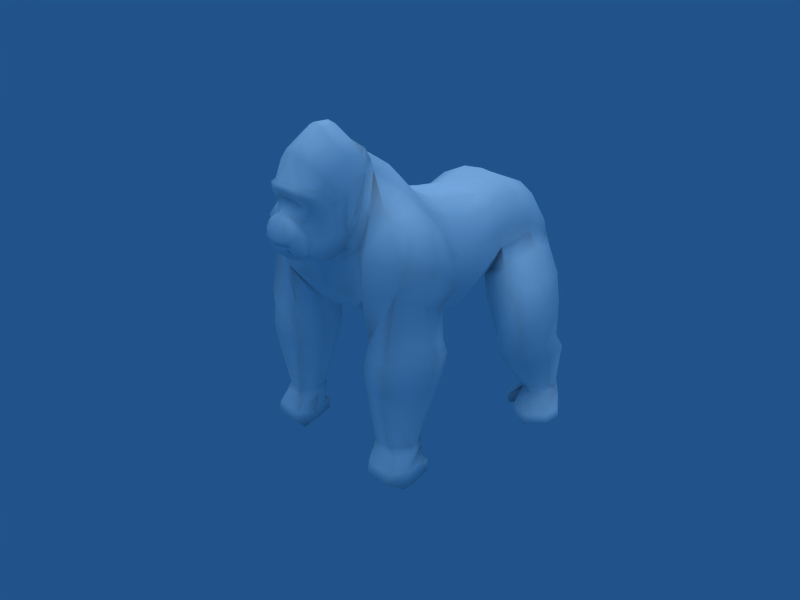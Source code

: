 # Source: gorilla_steady_R.blend  (saved by Blender 2.44.0; exported with 4.5.12 LTS)
import bpy
from mathutils import Matrix  # noqa: F401  (used for matrix-valued properties, if any)

bpy.ops.wm.read_factory_settings(use_empty=True)
scene = bpy.context.scene
scene.name = 'Scene'

# ---- collections
col_collection_1 = bpy.data.collections.new('Collection 1'); scene.collection.children.link(col_collection_1)

# ---- materials (node trees are filled in below, after node groups)
mat_gorillaskin = bpy.data.materials.new('GorillaSkin')
mat_gorillaskin.alpha_threshold = 0.0
mat_gorillaskin.preview_render_type = 'FLAT'
mat_gorillaskin.diffuse_color = (1.0, 1.0, 1.0, 1.0)
mat_gorillaskin.roughness = 0.5
mat_gorillaskin.specular_intensity = 0.0
mat_gorillaskin.line_color = (0.0, 0.0, 0.0, 1.0)

# ---- material node trees

# ---- world
world_world = bpy.data.worlds.new('World'); scene.world = world_world
world_world.color = (0.129, 0.3259, 0.5407)
world_world.use_sun_shadow = False
world_world.sun_shadow_jitter_overblur = 0.0
world_world.cycles.sampling_method = 'MANUAL'
world_world.cycles.sample_map_resolution = 256

# ---- cameras
cam_camera = bpy.data.cameras.new('Camera')
cam_camera.passepartout_alpha = 0.2
cam_camera.clip_end = 100.0
cam_camera.lens = 35.0
cam_camera.ortho_scale = 7.314
cam_camera.show_passepartout = False
cam_camera.show_safe_areas = True
cam_camera.dof.focus_distance = 0.0
cam_camera.dof.aperture_fstop = 128.0

# ---- lights
light_lamp = bpy.data.lights.new('Lamp', 'SUN')
light_lamp.transmission_factor = 0.0
light_lamp.angle = 1.571
light_lamp.energy = 1.0
light_lamp.shadow_buffer_clip_start = 0.5
light_lamp.shadow_soft_size = 1.0
light_lamp.shadow_cascade_max_distance = 1000.0
light_lamp.cycles.use_multiple_importance_sampling = False

# ---- meshes
me_gorilla = bpy.data.meshes.new('Gorilla')
me_gorilla.from_pydata([(0.781, 2.187, -0.5457), (-0.781, 2.187, -0.5457), (0.6555, -1.209, -0.5457), (-0.6555, -1.209, -0.5457), (0.0, -1.209, -0.6276), (0.0, 2.187, -0.6276), (0.6534, 1.838, 1.764), (-0.6534, 1.838, 1.764), (0.6555, -0.6043, 2.446), (-0.6555, -0.6043, 2.446), (0.0, -0.6043, 2.536), (0.0, 1.838, 1.815), (1.155, 1.783, 1.509), (-1.155, 1.783, 1.509), (1.352, -0.4753, 2.01), (-1.352, -0.4753, 2.01), (1.352, -0.9536, -0.2716), (-1.352, -0.9536, -0.2716), (1.155, 1.992, -0.2716), (-1.155, 1.992, -0.2716), (0.7007, -0.5121, -1.008), (-0.7007, -0.5121, -1.008), (0.0, -0.5121, -1.116), (0.7007, 0.2328, 2.006), (-0.7007, 0.2328, 2.006), (0.0, 0.2328, 2.071), (1.297, 0.2507, 1.61), (-1.297, 0.2507, 1.61), (1.297, -0.3488, -0.6421), (-1.297, -0.3488, -0.6421), (1.153, 4.155, -0.156), (-1.153, 4.155, -0.156), (1.174, 3.59, 1.456), (-1.174, 3.59, 1.456), (0.0, 3.741, 1.556), (0.6025, 3.787, 1.628), (-0.6025, 3.787, 1.628), (0.0, 3.885, -0.286), (0.6025, 4.063, -0.4826), (-0.6025, 4.063, -0.4826), (1.352, -1.413, -0.2303), (-1.352, -1.413, -0.2303), (1.352, -0.8294, 2.31), (-1.352, -0.8294, 2.31), (0.0, -0.8784, 2.963), (0.6555, -0.8784, 2.85), (-0.6555, -0.8784, 2.85), (0.0, -1.74, -0.5731), (0.6555, -1.74, -0.4942), (-0.6555, -1.74, -0.4942), (0.7007, -2.451, -0.1382), (-0.7007, -2.451, -0.1382), (0.0, -2.451, -0.1847), (0.7007, -1.264, 3.214), (-0.7007, -1.264, 3.214), (0.0, -1.264, 3.352), (1.297, -1.363, 2.75), (-1.297, -1.363, 2.75), (1.297, -2.189, 0.01331), (-1.297, -2.189, 0.01331), (2.026, -0.5313, 1.118), (-2.026, -0.5313, 1.118), (1.514, 1.841, 0.9346), (-1.514, 1.841, 0.9346), (1.874, -0.02576, 0.8336), (-1.874, -0.02576, 0.8336), (1.369, 3.963, 0.6632), (-1.369, 3.963, 0.6632), (0.5009, 4.325, 0.7438), (-0.5009, 4.325, 0.7438), (0.0, 4.191, 0.7525), (2.026, -0.7606, 1.712), (-2.026, -0.7606, 1.712), (1.874, -1.426, 2.45), (-1.874, -1.426, 2.45), (0.763, 0.7677, -1.217), (-0.763, 0.7677, -1.217), (0.0, 0.7677, -1.338), (0.667, 1.035, 1.863), (-0.667, 1.035, 1.863), (0.0, 1.035, 1.919), (1.222, 0.9933, 1.426), (-1.222, 0.9933, 1.426), (1.222, 0.7612, -0.8096), (-1.222, 0.7612, -0.8096), (1.665, 0.9075, 0.7212), (-1.665, 0.9075, 0.7212), (0.7007, 3.127, -0.5916), (-0.7007, 3.127, -0.5916), (1.297, 2.698, 1.72), (-1.297, 2.698, 1.72), (0.6303, 2.813, 2.026), (-0.6303, 2.813, 2.026), (0.0, 2.813, 2.092), (0.0, 3.127, -0.6761), (1.802, 2.701, 1.024), (-1.802, 2.701, 1.024), (2.048, -0.7192, 0.2742), (-2.048, -0.7192, 0.2742), (1.526, 1.963, 0.4386), (-1.526, 1.963, 0.4386), (1.893, -0.2338, -0.006565), (-1.893, -0.2338, -0.006565), (1.428, 4.01, 0.3368), (-1.428, 4.01, 0.3368), (0.5465, 4.29, 0.142), (-0.5465, 4.29, 0.142), (0.0, 4.142, 0.2284), (2.206, -0.8845, 0.4769), (-2.206, -0.8845, 0.4769), (1.68, 0.8111, -0.1349), (-1.68, 0.8111, -0.1349), (1.821, 2.777, 0.7208), (-1.821, 2.777, 0.7208), (1.751, -2.282, 2.384), (-1.751, -2.282, 2.384), (1.535, -2.83, 1.585), (-1.535, -2.83, 1.585), (1.378, -2.778, 0.4734), (-1.378, -2.778, 0.4734), (1.376, -1.844, 2.77), (-1.376, -1.844, 2.77), (0.7725, -2.74, 0.3646), (-0.7725, -2.74, 0.3646), (0.8726, -1.879, 3.229), (-0.8726, -1.879, 3.229), (0.0, -1.657, 3.564), (0.0, -2.756, 0.3391), (0.9328, -2.449, 1.452), (-0.9328, -2.449, 1.452), (1.148, -2.27, 2.37), (-1.148, -2.27, 2.37), (0.0, -2.811, 0.819), (2.382, -0.9718, 1.389), (-2.382, -0.9718, 1.389), (2.357, -1.473, 2.084), (-2.357, -1.473, 2.084), (2.257, -2.139, 2.115), (-2.257, -2.139, 2.115), (2.792, -1.752, 1.322), (-2.792, -1.752, 1.322), (2.654, -0.9702, 0.7345), (-2.654, -0.9702, 0.7345), (2.493, -2.511, 1.492), (-2.493, -2.511, 1.492), (2.554, -1.915, 0.416), (-2.554, -1.915, 0.416), (2.358, -1.158, 0.09296), (-2.358, -1.158, 0.09296), (2.233, -2.535, 0.772), (-2.233, -2.535, 0.772), (1.288, -1.267, -0.8059), (-1.288, -1.267, -0.8059), (1.145, -2.111, -0.663), (-1.145, -2.111, -0.663), (1.428, -2.641, -0.6186), (-1.428, -2.641, -0.6186), (2.734, -1.856, -0.5245), (-2.734, -1.856, -0.5245), (2.396, -1.136, -0.7498), (-2.396, -1.136, -0.7498), (2.223, -2.779, -0.4883), (-2.223, -2.779, -0.4883), (1.446, -1.137, -1.561), (-1.446, -1.137, -1.561), (1.107, -2.026, -1.407), (-1.107, -2.026, -1.407), (1.314, -2.737, -1.406), (-1.314, -2.737, -1.406), (2.825, -1.913, -1.256), (-2.825, -1.913, -1.256), (2.41, -1.085, -1.503), (-2.41, -1.085, -1.503), (2.115, -2.892, -1.278), (-2.115, -2.892, -1.278), (1.315, -2.202, -3.361), (-1.315, -2.202, -3.361), (1.619, -1.686, -3.427), (-1.619, -1.686, -3.427), (1.525, -2.619, -3.36), (-1.525, -2.619, -3.36), (2.166, -1.684, -3.413), (-2.166, -1.684, -3.413), (2.405, -2.187, -3.366), (-2.405, -2.187, -3.366), (1.993, -2.618, -3.354), (-1.993, -2.618, -3.354), (1.416, -1.166, -1.196), (-1.416, -1.166, -1.196), (1.15, -2.099, -1.035), (-1.15, -2.099, -1.035), (1.406, -2.752, -1.033), (-1.406, -2.752, -1.033), (2.836, -1.797, -0.9326), (-2.836, -1.797, -0.9326), (2.435, -1.038, -1.16), (-2.435, -1.038, -1.16), (2.163, -2.805, -0.9139), (-2.163, -2.805, -0.9139), (1.476, -1.233, -2.0), (-1.476, -1.233, -2.0), (1.08, -2.066, -1.857), (-1.08, -2.066, -1.857), (1.349, -2.733, -1.855), (-1.349, -2.733, -1.855), (2.749, -1.964, -1.717), (-2.749, -1.964, -1.717), (2.366, -1.204, -1.945), (-2.366, -1.204, -1.945), (2.1, -2.878, -1.736), (-2.1, -2.878, -1.736), (1.846, 1.748, -0.01612), (-1.846, 1.748, -0.01612), (2.165, 2.552, 0.3891), (-2.165, 2.552, 0.3891), (1.866, 3.586, 0.1709), (-1.866, 3.586, 0.1709), (1.152, 3.905, -0.7192), (-1.152, 3.905, -0.7192), (0.989, 2.911, -1.166), (-0.989, 2.911, -1.166), (1.069, 1.972, -1.12), (-1.069, 1.972, -1.12), (1.456, 4.028, -0.4346), (-1.456, 4.028, -0.4346), (1.379, 1.777, -0.4302), (-1.379, 1.777, -0.4302), (2.432, 1.424, -0.6415), (-2.432, 1.424, -0.6415), (2.698, 2.238, -0.2725), (-2.698, 2.238, -0.2725), (2.451, 3.254, -0.3976), (-2.451, 3.254, -0.3976), (1.738, 3.465, -1.174), (-1.738, 3.465, -1.174), (1.574, 2.587, -1.792), (-1.574, 2.587, -1.792), (1.655, 1.648, -1.746), (-1.655, 1.648, -1.746), (2.048, 3.612, -0.7772), (-2.048, 3.612, -0.7772), (1.965, 1.453, -1.056), (-1.965, 1.453, -1.056), (2.734, 1.343, -1.261), (-2.734, 1.343, -1.261), (3.024, 2.061, -1.072), (-3.024, 2.061, -1.072), (2.808, 2.924, -1.065), (-2.808, 2.924, -1.065), (1.878, 3.052, -1.673), (-1.878, 3.052, -1.673), (1.814, 2.371, -1.98), (-1.814, 2.371, -1.98), (1.898, 1.551, -1.955), (-1.898, 1.551, -1.955), (2.369, 3.18, -1.317), (-2.369, 3.18, -1.317), (2.242, 1.282, -1.56), (-2.242, 1.282, -1.56), (2.728, 1.398, -2.166), (-2.728, 1.398, -2.166), (3.036, 2.073, -2.072), (-3.036, 2.073, -2.072), (2.853, 2.873, -2.013), (-2.853, 2.873, -2.013), (1.841, 3.006, -2.302), (-1.841, 3.006, -2.302), (1.684, 2.36, -2.361), (-1.684, 2.36, -2.361), (1.85, 1.597, -2.363), (-1.85, 1.597, -2.363), (2.375, 3.148, -2.112), (-2.375, 3.148, -2.112), (2.197, 1.309, -2.31), (-2.197, 1.309, -2.31), (2.728, 1.718, -2.648), (-2.728, 1.718, -2.648), (3.036, 2.394, -2.554), (-3.036, 2.394, -2.554), (2.853, 3.194, -2.494), (-2.853, 3.194, -2.494), (1.841, 3.327, -2.784), (-1.841, 3.327, -2.784), (1.684, 2.681, -2.843), (-1.684, 2.681, -2.843), (1.85, 1.917, -2.844), (-1.85, 1.917, -2.844), (2.375, 3.468, -2.594), (-2.375, 3.468, -2.594), (2.197, 1.63, -2.791), (-2.197, 1.63, -2.791), (2.774, 2.882, -3.722), (-2.774, 2.882, -3.722), (2.58, 2.521, -3.695), (-2.58, 2.521, -3.695), (2.659, 3.342, -3.706), (-2.659, 3.342, -3.706), (2.022, 3.404, -3.672), (-2.022, 3.404, -3.672), (1.897, 2.998, -3.709), (-1.897, 2.998, -3.709), (2.027, 2.517, -3.71), (-2.027, 2.517, -3.71), (2.358, 3.494, -3.704), (-2.358, 3.494, -3.704), (2.246, 2.379, -3.698), (-2.246, 2.379, -3.698), (0.0, -3.163, 3.942), (0.0, -2.878, 1.271), (0.0, -4.009, 1.685), (0.0, -4.112, 1.926), (0.5994, -3.163, 3.688), (-0.5994, -3.163, 3.688), (0.7579, -2.878, 1.461), (-0.7579, -2.878, 1.461), (0.3182, -3.953, 1.711), (-0.3182, -3.953, 1.711), (0.3182, -4.055, 1.952), (-0.3182, -4.055, 1.952), (0.0, -3.929, 1.561), (0.0, -4.026, 2.136), (0.0, -4.026, 1.823), (1.022, -2.758, 2.916), (-1.022, -2.758, 2.916), (0.2996, -3.829, 1.561), (-0.2996, -3.829, 1.561), (0.3899, -3.97, 1.837), (-0.3899, -3.97, 1.837), (0.3743, -3.997, 2.136), (-0.3743, -3.997, 2.136), (0.2901, -2.913, 1.307), (-0.2901, -2.913, 1.307), (0.1943, -3.184, 3.853), (-0.1943, -3.184, 3.853), (0.0941, -3.991, 1.702), (-0.0941, -3.991, 1.702), (0.0941, -4.089, 1.932), (-0.0941, -4.089, 1.932), (0.4492, -3.896, 1.823), (-0.4492, -3.896, 1.823), (0.1133, -3.92, 1.526), (-0.1133, -3.92, 1.526), (0.0941, -4.007, 1.833), (-0.0941, -4.007, 1.833), (0.1042, -4.023, 2.146), (-0.1042, -4.023, 2.146), (0.0, -3.727, 1.361), (0.0, -3.962, 2.328), (0.4588, -3.727, 1.502), (-0.4588, -3.727, 1.502), (0.2843, -3.962, 2.328), (-0.2843, -3.962, 2.328), (0.5336, -3.743, 1.801), (-0.5336, -3.743, 1.801), (0.1393, -3.722, 1.393), (-0.1393, -3.722, 1.393), (0.105, -3.96, 2.329), (-0.105, -3.96, 2.329), (0.0, -3.358, 1.235), (0.0, -3.623, 2.794), (0.5602, -3.358, 1.425), (-0.5602, -3.358, 1.425), (0.4762, -3.592, 2.706), (-0.4762, -3.592, 2.706), (0.6122, -3.297, 2.371), (-0.6122, -3.297, 2.371), (0.2388, -3.37, 1.27), (-0.2388, -3.37, 1.27), (0.1529, -3.602, 2.781), (-0.1529, -3.602, 2.781), (0.0, -3.539, 1.279), (0.0, -3.793, 2.561), (0.415, -3.517, 1.455), (-0.415, -3.517, 1.455), (0.2081, -3.742, 2.457), (-0.2081, -3.742, 2.457), (0.4898, -3.481, 2.021), (-0.4898, -3.481, 2.021), (0.1655, -3.543, 1.312), (-0.1655, -3.543, 1.312), (0.04202, -3.785, 2.537), (-0.04202, -3.785, 2.537), (0.0, -3.272, 1.211), (0.0, -3.768, 2.969), (0.6117, -3.272, 1.402), (-0.6117, -3.272, 1.402), (0.4787, -3.704, 2.933), (-0.4787, -3.704, 2.933), (0.707, -3.194, 2.474), (-0.707, -3.194, 2.474), (0.2558, -3.289, 1.25), (-0.2558, -3.289, 1.25), (0.1575, -3.754, 2.962), (-0.1575, -3.754, 2.962), (0.0, -3.158, 1.171), (0.0, -3.72, 3.097), (0.6853, -3.158, 1.362), (-0.6853, -3.158, 1.362), (0.5523, -3.656, 3.061), (-0.5523, -3.656, 3.061), (0.7806, -3.083, 2.579), (-0.7806, -3.083, 2.579), (0.2871, -3.18, 1.212), (-0.2871, -3.18, 1.212), (0.1878, -3.716, 3.091), (-0.1878, -3.716, 3.091), (0.0, -3.052, 1.182), (0.0, -3.614, 3.167), (0.6965, -3.052, 1.373), (-0.6965, -3.052, 1.373), (0.5221, -3.549, 3.131), (-0.5221, -3.549, 3.131), (0.8103, -2.989, 2.692), (-0.8103, -2.989, 2.692), (0.306, -3.079, 1.222), (-0.306, -3.079, 1.222), (0.1942, -3.614, 3.157), (-0.1942, -3.614, 3.157), (0.0, -2.965, 1.226), (0.0, -3.448, 3.741), (0.7103, -2.965, 1.417), (-0.7103, -2.965, 1.417), (0.5667, -3.341, 3.519), (-0.5667, -3.341, 3.519), (0.9143, -2.873, 2.804), (-0.9143, -2.873, 2.804), (0.298, -2.996, 1.265), (-0.298, -2.996, 1.265), (0.196, -3.457, 3.68), (-0.196, -3.457, 3.68), (0.0, -3.636, 1.352), (0.0, -3.877, 2.444), (0.459, -3.629, 1.5), (-0.459, -3.629, 1.5), (0.2773, -3.827, 2.401), (-0.2773, -3.827, 2.401), (0.5139, -3.612, 1.911), (-0.5139, -3.612, 1.911), (0.1077, -3.636, 1.385), (-0.1077, -3.636, 1.385), (0.07353, -3.865, 2.426), (-0.07353, -3.865, 2.426), (0.0, -4.083, 1.853), (0.8115, -2.96, 3.414), (-0.8115, -2.96, 3.414), (0.3182, -4.027, 1.879), (-0.3182, -4.027, 1.879), (0.4492, -3.946, 1.98), (-0.4492, -3.946, 1.98), (0.0941, -4.062, 1.862), (-0.0941, -4.062, 1.862), (0.5336, -3.852, 2.064), (-0.5336, -3.852, 2.064), (0.6332, -3.465, 2.545), (-0.6332, -3.465, 2.545), (0.4074, -3.637, 2.291), (-0.4074, -3.637, 2.291), (0.6909, -3.539, 2.743), (-0.6909, -3.539, 2.743), (0.7645, -3.38, 2.874), (-0.7645, -3.38, 2.874), (0.7942, -3.287, 3.03), (-0.7942, -3.287, 3.03), (0.7935, -3.161, 3.235), (-0.7935, -3.161, 3.235), (0.4892, -3.744, 2.178), (-0.4892, -3.744, 2.178), (0.0, -4.039, 1.754), (1.022, -2.818, 2.094), (-1.022, -2.818, 2.094), (0.3182, -3.983, 1.78), (-0.3182, -3.983, 1.78), (0.4492, -3.862, 1.692), (-0.4492, -3.862, 1.692), (0.0941, -4.02, 1.768), (-0.0941, -4.02, 1.768), (0.5336, -3.735, 1.581), (-0.5336, -3.735, 1.581), (0.6122, -3.324, 1.77), (-0.6122, -3.324, 1.77), (0.4898, -3.506, 1.618), (-0.4898, -3.506, 1.618), (0.6637, -3.233, 1.843), (-0.6637, -3.233, 1.843), (0.7373, -3.12, 1.875), (-0.7373, -3.12, 1.875), (0.8103, -3.021, 1.937), (-0.8103, -3.021, 1.937), (0.9143, -2.919, 2.015), (-0.9143, -2.919, 2.015), (0.5337, -3.624, 1.632), (-0.5337, -3.624, 1.632), (0.0, -2.766, 1.314), (0.3153, -2.715, 1.479), (-0.3153, -2.715, 1.479), (0.7418, -2.723, 1.616), (-0.7418, -2.723, 1.616), (0.5994, -2.741, 3.955), (-0.5994, -2.741, 3.955), (0.1943, -2.771, 4.238), (-0.1943, -2.771, 4.238), (0.0, -2.801, 4.33), (1.006, -2.5, 3.149), (-1.006, -2.5, 3.149), (0.8115, -2.642, 3.647), (-0.8115, -2.642, 3.647), (1.006, -2.629, 2.309), (-1.006, -2.629, 2.309), (0.8902, -2.116, 3.292), (-0.8902, -2.116, 3.292), (1.077, -2.449, 2.408), (-1.077, -2.449, 2.408), (0.8373, -2.586, 1.534), (-0.8373, -2.586, 1.534), (0.0, -2.803, 1.117), (0.3905, 2.187, -0.5866), (-0.3905, 2.187, -0.5866), (0.3278, -1.209, -0.5866), (-0.3278, -1.209, -0.5866), (0.3267, 1.838, 1.789), (-0.3267, 1.838, 1.789), (0.3278, -0.6043, 2.491), (-0.3278, -0.6043, 2.491), (0.3503, -0.5121, -1.062), (-0.3503, -0.5121, -1.062), (0.3503, 0.2328, 2.038), (-0.3503, 0.2328, 2.038), (0.3012, 3.764, 1.592), (-0.3012, 3.764, 1.592), (0.3012, 3.98, -0.4253), (-0.3012, 3.98, -0.4253), (0.3278, -0.8784, 2.907), (-0.3278, -0.8784, 2.907), (0.3278, -1.74, -0.5336), (-0.3278, -1.74, -0.5336), (0.3503, -2.451, -0.1614), (-0.3503, -2.451, -0.1614), (0.3503, -1.264, 3.283), (-0.3503, -1.264, 3.283), (0.2504, 4.32, 0.7547), (-0.2504, 4.32, 0.7547), (0.3815, 0.7677, -1.277), (-0.3815, 0.7677, -1.277), (0.3335, 1.035, 1.891), (-0.3335, 1.035, 1.891), (0.3151, 2.813, 2.059), (-0.3151, 2.813, 2.059), (0.3503, 3.127, -0.6339), (-0.3503, 3.127, -0.6339), (0.2732, 4.283, 0.1586), (-0.2732, 4.283, 0.1586), (0.3872, -1.695, 3.499), (-0.3872, -1.695, 3.499), (0.3863, -2.748, 0.3519), (-0.3863, -2.748, 0.3519), (0.4664, -2.688, 1.135), (-0.4664, -2.688, 1.135), (0.4187, -2.695, 1.325), (-0.4187, -2.695, 1.325), (0.8184, -2.166, 3.651), (-0.8184, -2.166, 3.651), (0.5849, -2.265, 3.961), (-0.5849, -2.265, 3.961), (0.2076, -2.364, 4.251), (-0.2076, -2.364, 4.251), (0.0, -2.404, 4.317), (0.8096, -1.893, 3.476), (-0.8096, -1.893, 3.476), (0.6586, -1.92, 3.707), (-0.6586, -1.92, 3.707), (0.2246, -1.931, 3.815), (-0.2246, -1.931, 3.815), (0.0, -1.996, 3.91), (0.7319, 0.1278, -1.227), (-0.7319, 0.1278, -1.227), (0.0, 0.1278, -1.342), (0.6838, 0.6341, 1.935), (-0.6838, 0.6341, 1.935), (0.0, 0.6341, 1.995), (1.259, 0.622, 1.518), (-1.259, 0.622, 1.518), (1.259, 0.2062, -0.8175), (-1.259, 0.2062, -0.8175), (1.77, 0.4409, 0.7774), (-1.77, 0.4409, 0.7774), (1.787, 0.2886, -0.07076), (-1.787, 0.2886, -0.07076), (0.3659, 0.1278, -1.284), (-0.3659, 0.1278, -1.284), (0.3419, 0.6341, 1.965), (-0.3419, 0.6341, 1.965), (1.516, -1.762, -3.582), (-1.516, -1.762, -3.582), (1.424, -2.258, -4.436), (-1.424, -2.258, -4.436), (1.516, -2.918, -4.242), (-1.516, -2.918, -4.242), (1.516, -2.681, -3.582), (-1.516, -2.681, -3.582), (2.272, -1.762, -3.582), (-2.272, -1.762, -3.582), (2.493, -2.258, -4.436), (-2.493, -2.258, -4.436), (2.272, -2.918, -4.242), (-2.272, -2.918, -4.242), (2.191, -2.588, -3.582), (-2.191, -2.588, -3.582), (1.299, -2.761, -4.414), (-1.299, -2.761, -4.414), (1.424, -1.935, -3.912), (-1.424, -1.935, -3.912), (1.312, -2.221, -3.582), (-1.312, -2.221, -3.582), (1.516, -2.853, -3.977), (-1.516, -2.853, -3.977), (2.493, -1.935, -3.912), (-2.493, -1.935, -3.912), (2.518, -2.591, -4.414), (-2.518, -2.591, -4.414), (2.272, -2.853, -3.977), (-2.272, -2.853, -3.977), (2.422, -2.221, -3.582), (-2.422, -2.221, -3.582), (1.148, -2.437, -3.955), (-1.148, -2.437, -3.955), (2.518, -2.437, -3.955), (-2.518, -2.437, -3.955), (1.585, -1.637, -4.072), (-1.585, -1.637, -4.072), (2.384, -1.637, -4.072), (-2.384, -1.637, -4.072), (2.384, -1.645, -4.415), (-2.384, -1.645, -4.415), (1.585, -1.645, -4.415), (-1.585, -1.645, -4.415), (2.074, 3.363, -3.866), (-2.074, 3.363, -3.866), (2.018, 3.43, -4.435), (-2.018, 3.43, -4.435), (2.074, 2.579, -4.435), (-2.074, 2.579, -4.435), (2.074, 2.579, -3.866), (-2.074, 2.579, -3.866), (2.672, 3.363, -3.866), (-2.672, 3.363, -3.866), (2.672, 3.363, -4.435), (-2.672, 3.363, -4.435), (2.672, 2.579, -4.37), (-2.672, 2.579, -4.37), (2.672, 2.579, -3.866), (-2.672, 2.579, -3.866), (1.924, 2.962, -4.435), (-1.924, 2.962, -4.435), (1.982, 3.496, -4.14), (-1.982, 3.496, -4.14), (1.924, 2.962, -3.866), (-1.924, 2.962, -3.866), (2.043, 2.571, -4.14), (-2.043, 2.571, -4.14), (2.693, 3.424, -4.14), (-2.693, 3.424, -4.14), (2.908, 3.078, -4.443), (-2.908, 3.078, -4.443), (2.908, 3.078, -3.874), (-2.908, 3.078, -3.874), (2.383, 3.561, -4.435), (-2.383, 3.561, -4.435), (2.439, 3.495, -3.866), (-2.439, 3.495, -3.866), (2.439, 2.428, -4.37), (-2.439, 2.428, -4.37), (2.439, 2.428, -3.866), (-2.439, 2.428, -3.866), (1.879, 2.987, -4.14), (-1.879, 2.987, -4.14), (2.949, 3.114, -4.149), (-2.949, 3.114, -4.149), (2.379, 3.639, -4.14), (-2.379, 3.639, -4.14), (2.439, 2.962, -4.37), (-2.439, 2.962, -4.37), (3.286, 2.564, -4.432), (-3.286, 2.564, -4.432), (3.36, 2.555, -4.278), (-3.36, 2.555, -4.278), (3.286, 2.564, -4.09), (-3.286, 2.564, -4.09), (3.264, 2.131, -4.09), (-3.264, 2.131, -4.09), (2.833, 1.73, -4.09), (-2.833, 1.73, -4.09), (2.284, 1.896, -4.09), (-2.284, 1.896, -4.09), (3.264, 2.131, -4.432), (-3.264, 2.131, -4.432), (2.833, 1.73, -4.432), (-2.833, 1.73, -4.432), (2.284, 1.896, -4.432), (-2.284, 1.896, -4.432), (2.271, 1.829, -4.278), (-2.271, 1.829, -4.278), (2.868, 1.649, -4.278), (-2.868, 1.649, -4.278), (3.336, 2.085, -4.278), (-3.336, 2.085, -4.278), (1.699, 2.428, -4.432), (-1.699, 2.428, -4.432), (1.635, 2.407, -4.293), (-1.635, 2.407, -4.293), (1.699, 2.428, -4.115), (-1.699, 2.428, -4.115), (1.795, 2.251, -4.293), (-1.795, 2.251, -4.293), (1.846, 2.284, -4.115), (-1.846, 2.284, -4.115), (1.846, 2.284, -4.432), (-1.846, 2.284, -4.432)], [], [(23, 8, 14, 26), (15, 9, 24, 27), (2, 20, 28, 16), (29, 21, 3, 17), (2, 16, 40, 48), (41, 17, 3, 49), (14, 8, 45, 42), (46, 9, 15, 43), (42, 45, 53, 56), (54, 46, 43, 57), (48, 40, 58, 50), (59, 41, 49, 51), (14, 60, 64, 26), (65, 61, 15, 27), (68, 35, 32, 66), (33, 36, 69, 67), (60, 14, 42, 71), (43, 15, 61, 72), (71, 42, 56, 73), (57, 43, 72, 74), (6, 78, 81, 12), (82, 79, 7, 13), (75, 0, 18, 83), (19, 1, 76, 84), (85, 62, 12, 81), (13, 63, 86, 82), (12, 89, 91, 6), (92, 90, 13, 7), (89, 32, 35, 91), (36, 33, 90, 92), (62, 95, 89, 12), (90, 96, 63, 13), (95, 66, 32, 89), (33, 67, 96, 90), (60, 97, 101, 64), (102, 98, 61, 65), (97, 16, 28, 101), (29, 17, 98, 102), (38, 105, 103, 30), (104, 106, 39, 31), (105, 68, 66, 103), (67, 69, 106, 104), (16, 97, 108, 40), (109, 98, 17, 41), (97, 60, 71, 108), (72, 61, 98, 109), (18, 99, 110, 83), (111, 100, 19, 84), (99, 62, 85, 110), (86, 63, 100, 111), (112, 95, 62, 99), (63, 96, 113, 100), (103, 66, 95, 112), (96, 67, 104, 113), (73, 56, 120, 114), (121, 57, 74, 115), (50, 58, 118, 122), (119, 59, 51, 123), (56, 53, 124, 120), (125, 54, 57, 121), (128, 122, 118, 116), (119, 123, 129, 117), (130, 128, 116, 114), (117, 129, 131, 115), (124, 130, 114, 120), (115, 131, 125, 121), (71, 73, 135, 133), (136, 74, 72, 134), (73, 114, 137, 135), (138, 115, 74, 136), (133, 135, 139, 141), (140, 136, 134, 142), (135, 137, 143, 139), (144, 138, 136, 140), (114, 116, 143, 137), (144, 117, 115, 138), (71, 133, 141, 108), (142, 134, 72, 109), (141, 139, 145, 147), (146, 140, 142, 148), (139, 143, 149, 145), (150, 144, 140, 146), (116, 118, 149, 143), (150, 119, 117, 144), (40, 108, 141, 147), (142, 109, 41, 148), (58, 40, 151, 153), (152, 41, 59, 154), (118, 58, 153, 155), (154, 59, 119, 156), (147, 145, 157, 159), (158, 146, 148, 160), (145, 149, 161, 157), (162, 150, 146, 158), (149, 118, 155, 161), (156, 119, 150, 162), (40, 147, 159, 151), (160, 148, 41, 152), (151, 187, 189, 153), (190, 188, 152, 154), (153, 189, 191, 155), (192, 190, 154, 156), (157, 193, 195, 159), (196, 194, 158, 160), (161, 197, 193, 157), (194, 198, 162, 158), (155, 191, 197, 161), (198, 192, 156, 162), (159, 195, 187, 151), (188, 196, 160, 152), (163, 199, 201, 165), (202, 200, 164, 166), (199, 177, 175, 201), (176, 178, 200, 202), (165, 201, 203, 167), (204, 202, 166, 168), (201, 175, 179, 203), (180, 176, 202, 204), (169, 205, 207, 171), (208, 206, 170, 172), (205, 183, 181, 207), (182, 184, 206, 208), (173, 209, 205, 169), (206, 210, 174, 170), (209, 185, 183, 205), (184, 186, 210, 206), (167, 203, 209, 173), (210, 204, 168, 174), (203, 179, 185, 209), (186, 180, 204, 210), (171, 207, 199, 163), (200, 208, 172, 164), (207, 181, 177, 199), (178, 182, 208, 200), (112, 99, 211, 213), (212, 100, 113, 214), (103, 112, 213, 215), (214, 113, 104, 216), (87, 38, 217, 219), (218, 39, 88, 220), (0, 87, 219, 221), (220, 88, 1, 222), (30, 103, 215, 223), (216, 104, 31, 224), (30, 223, 217, 38), (218, 224, 31, 39), (18, 225, 211, 99), (212, 226, 19, 100), (0, 221, 225, 18), (226, 222, 1, 19), (213, 211, 227, 229), (228, 212, 214, 230), (215, 213, 229, 231), (230, 214, 216, 232), (219, 217, 233, 235), (234, 218, 220, 236), (221, 219, 235, 237), (236, 220, 222, 238), (223, 215, 231, 239), (232, 216, 224, 240), (217, 223, 239, 233), (240, 224, 218, 234), (211, 225, 241, 227), (242, 226, 212, 228), (225, 221, 237, 241), (238, 222, 226, 242), (229, 227, 243, 245), (244, 228, 230, 246), (231, 229, 245, 247), (246, 230, 232, 248), (235, 233, 249, 251), (250, 234, 236, 252), (237, 235, 251, 253), (252, 236, 238, 254), (239, 231, 247, 255), (248, 232, 240, 256), (233, 239, 255, 249), (256, 240, 234, 250), (227, 241, 257, 243), (258, 242, 228, 244), (241, 237, 253, 257), (254, 238, 242, 258), (245, 243, 259, 261), (260, 244, 246, 262), (247, 245, 261, 263), (262, 246, 248, 264), (251, 249, 265, 267), (266, 250, 252, 268), (253, 251, 267, 269), (268, 252, 254, 270), (255, 247, 263, 271), (264, 248, 256, 272), (249, 255, 271, 265), (272, 256, 250, 266), (243, 257, 273, 259), (274, 258, 244, 260), (257, 253, 269, 273), (270, 254, 258, 274), (261, 259, 275, 277), (276, 260, 262, 278), (263, 261, 277, 279), (278, 262, 264, 280), (267, 265, 281, 283), (282, 266, 268, 284), (269, 267, 283, 285), (284, 268, 270, 286), (271, 263, 279, 287), (280, 264, 272, 288), (265, 271, 287, 281), (288, 272, 266, 282), (259, 273, 289, 275), (290, 274, 260, 276), (273, 269, 285, 289), (286, 270, 274, 290), (277, 275, 293, 291), (294, 276, 278, 292), (279, 277, 291, 295), (292, 278, 280, 296), (283, 281, 297, 299), (298, 282, 284, 300), (285, 283, 299, 301), (300, 284, 286, 302), (287, 279, 295, 303), (296, 280, 288, 304), (281, 287, 303, 297), (304, 288, 282, 298), (275, 289, 305, 293), (306, 290, 276, 294), (289, 285, 301, 305), (302, 286, 290, 306), (340, 324, 315, 334), (316, 325, 341, 335), (319, 340, 334, 309), (335, 341, 319, 309), (336, 317, 328, 344), (329, 318, 337, 345), (310, 336, 344, 320), (345, 337, 310, 320), (348, 324, 340, 354), (341, 325, 349, 355), (354, 340, 319, 346), (319, 341, 355, 346), (328, 350, 356, 344), (357, 351, 329, 345), (344, 356, 347, 320), (347, 357, 345, 320), (360, 372, 378, 366), (379, 373, 361, 367), (366, 378, 370, 358), (370, 379, 367, 358), (374, 362, 368, 380), (369, 363, 375, 381), (380, 368, 359, 371), (359, 369, 381, 371), (384, 360, 366, 390), (367, 361, 385, 391), (390, 366, 358, 382), (358, 367, 391, 382), (362, 386, 392, 368), (393, 387, 363, 369), (368, 392, 383, 359), (383, 393, 369, 359), (396, 384, 390, 402), (391, 385, 397, 403), (402, 390, 382, 394), (382, 391, 403, 394), (386, 398, 404, 392), (405, 399, 387, 393), (392, 404, 395, 383), (395, 405, 393, 383), (408, 396, 402, 414), (403, 397, 409, 415), (414, 402, 394, 406), (394, 403, 415, 406), (398, 410, 416, 404), (417, 411, 399, 405), (404, 416, 407, 395), (407, 417, 405, 395), (313, 420, 426, 330), (427, 421, 314, 331), (420, 408, 414, 426), (415, 409, 421, 427), (330, 426, 418, 308), (418, 427, 331, 308), (426, 414, 406, 418), (406, 415, 427, 418), (410, 422, 428, 416), (429, 423, 411, 417), (422, 311, 332, 428), (333, 312, 423, 429), (416, 428, 419, 407), (419, 429, 417, 407), (428, 332, 307, 419), (307, 333, 429, 419), (372, 432, 438, 378), (439, 433, 373, 379), (432, 348, 354, 438), (355, 349, 433, 439), (378, 438, 430, 370), (430, 439, 379, 370), (438, 354, 346, 430), (346, 355, 439, 430), (350, 434, 440, 356), (441, 435, 351, 357), (434, 374, 380, 440), (381, 375, 435, 441), (356, 440, 431, 347), (431, 441, 357, 347), (440, 380, 371, 431), (371, 381, 441, 431), (317, 445, 447, 328), (448, 446, 318, 329), (445, 326, 338, 447), (339, 327, 446, 448), (326, 445, 449, 342), (450, 446, 327, 343), (445, 317, 336, 449), (337, 318, 446, 450), (342, 449, 442, 321), (442, 450, 343, 321), (449, 336, 310, 442), (310, 337, 450, 442), (328, 447, 451, 350), (452, 448, 329, 351), (447, 338, 352, 451), (353, 339, 448, 452), (374, 455, 453, 362), (454, 456, 375, 363), (455, 376, 364, 453), (365, 377, 456, 454), (362, 453, 457, 386), (458, 454, 363, 387), (453, 364, 388, 457), (389, 365, 454, 458), (386, 457, 459, 398), (460, 458, 387, 399), (457, 388, 400, 459), (401, 389, 458, 460), (398, 459, 461, 410), (462, 460, 399, 411), (459, 400, 412, 461), (413, 401, 460, 462), (422, 463, 443, 311), (444, 464, 423, 312), (463, 424, 322, 443), (323, 425, 464, 444), (410, 461, 463, 422), (464, 462, 411, 423), (461, 412, 424, 463), (425, 413, 462, 464), (434, 465, 455, 374), (456, 466, 435, 375), (465, 436, 376, 455), (377, 437, 466, 456), (350, 451, 465, 434), (466, 452, 351, 435), (451, 352, 436, 465), (437, 353, 452, 466), (326, 470, 472, 338), (473, 471, 327, 339), (470, 315, 324, 472), (325, 316, 471, 473), (315, 470, 474, 334), (475, 471, 316, 335), (470, 326, 342, 474), (343, 327, 471, 475), (334, 474, 467, 309), (467, 475, 335, 309), (474, 342, 321, 467), (321, 343, 475, 467), (338, 472, 476, 352), (477, 473, 339, 353), (472, 324, 348, 476), (349, 325, 473, 477), (376, 480, 478, 364), (479, 481, 377, 365), (480, 372, 360, 478), (361, 373, 481, 479), (364, 478, 482, 388), (483, 479, 365, 389), (478, 360, 384, 482), (385, 361, 479, 483), (388, 482, 484, 400), (485, 483, 389, 401), (482, 384, 396, 484), (397, 385, 483, 485), (400, 484, 486, 412), (487, 485, 401, 413), (484, 396, 408, 486), (409, 397, 485, 487), (424, 488, 468, 322), (469, 489, 425, 323), (488, 420, 313, 468), (314, 421, 489, 469), (412, 486, 488, 424), (489, 487, 413, 425), (486, 408, 420, 488), (421, 409, 487, 489), (436, 490, 480, 376), (481, 491, 437, 377), (490, 432, 372, 480), (373, 433, 491, 481), (352, 476, 490, 436), (491, 477, 353, 437), (476, 348, 432, 490), (433, 349, 477, 491), (330, 308, 492, 493), (492, 308, 331, 494), (313, 330, 493, 495), (494, 331, 314, 496), (332, 311, 497, 499), (498, 312, 333, 500), (307, 332, 499, 501), (500, 333, 307, 501), (443, 322, 502, 504), (503, 323, 444, 505), (311, 443, 504, 497), (505, 444, 312, 498), (322, 468, 506, 502), (507, 469, 323, 503), (468, 313, 495, 506), (496, 314, 469, 507), (124, 508, 510, 130), (511, 509, 125, 131), (508, 502, 506, 510), (507, 503, 509, 511), (130, 510, 512, 128), (513, 511, 131, 129), (510, 506, 495, 512), (496, 507, 511, 513), (2, 517, 523, 20), (524, 518, 3, 21), (517, 4, 22, 523), (22, 4, 518, 524), (10, 521, 525, 25), (526, 522, 10, 25), (521, 8, 23, 525), (24, 9, 522, 526), (8, 521, 531, 45), (532, 522, 9, 46), (521, 10, 44, 531), (44, 10, 522, 532), (4, 517, 533, 47), (534, 518, 4, 47), (517, 2, 48, 533), (49, 3, 518, 534), (47, 533, 535, 52), (536, 534, 47, 52), (533, 48, 50, 535), (51, 49, 534, 536), (45, 531, 537, 53), (538, 532, 46, 54), (531, 44, 55, 537), (55, 44, 532, 538), (68, 539, 527, 35), (528, 540, 69, 36), (539, 70, 34, 527), (34, 70, 540, 528), (515, 0, 75, 541), (76, 1, 516, 542), (541, 77, 5, 515), (5, 77, 542, 516), (80, 543, 519, 11), (520, 544, 80, 11), (543, 78, 6, 519), (7, 79, 544, 520), (91, 545, 519, 6), (520, 546, 92, 7), (545, 93, 11, 519), (11, 93, 546, 520), (35, 527, 545, 91), (546, 528, 36, 92), (527, 34, 93, 545), (93, 34, 528, 546), (0, 515, 547, 87), (548, 516, 1, 88), (515, 5, 94, 547), (94, 5, 516, 548), (37, 529, 547, 94), (548, 530, 37, 94), (529, 38, 87, 547), (88, 39, 530, 548), (105, 549, 539, 68), (540, 550, 106, 69), (549, 107, 70, 539), (70, 107, 550, 540), (38, 529, 549, 105), (550, 530, 39, 106), (529, 37, 107, 549), (107, 37, 530, 550), (53, 537, 551, 124), (552, 538, 54, 125), (537, 55, 126, 551), (126, 55, 538, 552), (52, 535, 553, 127), (554, 536, 52, 127), (535, 50, 122, 553), (123, 51, 536, 554), (128, 555, 553, 122), (554, 556, 129, 123), (555, 132, 127, 553), (127, 132, 556, 554), (512, 557, 555, 128), (556, 558, 513, 129), (557, 514, 132, 555), (132, 514, 558, 556), (492, 514, 557, 493), (558, 514, 492, 494), (493, 557, 512, 495), (513, 558, 494, 496), (502, 508, 559, 504), (560, 509, 503, 505), (497, 504, 559, 561), (560, 505, 498, 562), (497, 561, 563, 499), (564, 562, 498, 500), (499, 563, 565, 501), (565, 564, 500, 501), (126, 570, 568, 551), (569, 571, 126, 552), (561, 570, 572, 563), (572, 571, 562, 564), (559, 568, 570, 561), (571, 569, 560, 562), (126, 572, 570), (571, 572, 126), (563, 572, 565), (565, 572, 564), (124, 551, 568, 566), (569, 552, 125, 567), (508, 566, 568, 559), (569, 567, 509, 560), (124, 566, 508), (509, 567, 125), (78, 576, 579, 81), (580, 577, 79, 82), (576, 23, 26, 579), (27, 24, 577, 580), (20, 573, 581, 28), (582, 574, 21, 29), (573, 75, 83, 581), (84, 76, 574, 582), (64, 583, 579, 26), (580, 584, 65, 27), (583, 85, 81, 579), (82, 86, 584, 580), (110, 585, 581, 83), (582, 586, 111, 84), (585, 101, 28, 581), (29, 102, 586, 582), (85, 583, 585, 110), (586, 584, 86, 111), (583, 64, 101, 585), (102, 65, 584, 586), (523, 587, 573, 20), (574, 588, 524, 21), (587, 541, 75, 573), (76, 542, 588, 574), (22, 575, 587, 523), (588, 575, 22, 524), (575, 77, 541, 587), (542, 77, 575, 588), (525, 589, 578, 25), (578, 590, 526, 25), (589, 543, 80, 578), (80, 544, 590, 578), (23, 576, 589, 525), (590, 577, 24, 526), (576, 78, 543, 589), (544, 79, 577, 590), (613, 597, 611, 623), (612, 598, 614, 624), (595, 613, 623, 607), (624, 614, 596, 608), (623, 611, 591, 609), (592, 612, 624, 610), (607, 623, 609, 593), (610, 624, 608, 594), (621, 605, 619, 625), (620, 606, 622, 626), (599, 621, 625, 615), (626, 622, 600, 616), (625, 619, 603, 617), (604, 620, 626, 618), (615, 625, 617, 601), (618, 626, 616, 602), (615, 601, 631, 629), (632, 602, 616, 630), (593, 609, 627, 633), (628, 610, 594, 634), (597, 613, 619, 605), (620, 614, 598, 606), (595, 603, 619, 613), (620, 604, 596, 614), (179, 597, 605, 185), (606, 598, 180, 186), (183, 185, 605, 621), (606, 186, 184, 622), (181, 183, 621, 599), (622, 184, 182, 600), (591, 599, 615, 609), (616, 600, 592, 610), (177, 181, 599, 591), (600, 182, 178, 592), (609, 615, 629, 627), (630, 616, 610, 628), (175, 177, 591, 611), (592, 178, 176, 612), (175, 611, 597, 179), (598, 612, 176, 180), (627, 629, 631, 633), (632, 630, 628, 634), (593, 633, 631, 601), (632, 634, 594, 602), (593, 601, 617, 607), (618, 602, 594, 608), (595, 607, 617, 603), (618, 608, 596, 604), (673, 655, 635, 653), (636, 656, 674, 654), (651, 673, 653, 637), (654, 674, 652, 638), (643, 663, 675, 659), (676, 664, 644, 660), (659, 675, 661, 645), (662, 676, 660, 646), (667, 643, 659, 677), (660, 644, 668, 678), (635, 667, 677, 653), (678, 668, 636, 654), (677, 659, 645, 665), (646, 660, 678, 666), (653, 677, 665, 637), (666, 678, 654, 638), (665, 645, 661, 679), (662, 646, 666, 680), (637, 665, 679, 651), (680, 666, 638, 652), (679, 661, 647, 669), (648, 662, 680, 670), (651, 679, 669, 639), (670, 680, 652, 640), (291, 663, 643, 295), (644, 664, 292, 296), (291, 293, 649, 663), (650, 294, 292, 664), (295, 643, 667, 303), (668, 644, 296, 304), (297, 303, 667, 635), (668, 304, 298, 636), (297, 635, 655, 299), (656, 636, 298, 300), (299, 655, 641, 301), (642, 656, 300, 302), (301, 641, 671, 305), (672, 642, 302, 306), (293, 305, 671, 649), (672, 306, 294, 650), (661, 675, 683, 681), (684, 676, 662, 682), (675, 663, 685, 683), (686, 664, 676, 684), (649, 671, 689, 687), (690, 672, 650, 688), (671, 641, 691, 689), (692, 642, 672, 690), (669, 647, 693, 695), (694, 648, 670, 696), (639, 669, 695, 697), (696, 670, 640, 698), (663, 649, 687, 685), (688, 650, 664, 686), (647, 661, 681, 693), (682, 662, 648, 694), (641, 657, 699, 691), (700, 658, 642, 692), (657, 639, 697, 699), (698, 640, 658, 700), (699, 701, 689, 691), (690, 702, 700, 692), (701, 703, 687, 689), (688, 704, 702, 690), (697, 695, 701, 699), (702, 696, 698, 700), (695, 693, 703, 701), (704, 694, 696, 702), (683, 703, 693, 681), (694, 704, 684, 682), (685, 687, 703, 683), (704, 688, 686, 684), (673, 651, 705, 707), (706, 652, 674, 708), (655, 673, 707, 709), (708, 674, 656, 710), (657, 641, 713, 711), (714, 642, 658, 712), (639, 657, 711, 715), (712, 658, 640, 716), (641, 655, 709, 713), (710, 656, 642, 714), (651, 639, 715, 705), (716, 640, 652, 706), (715, 711, 707, 705), (708, 712, 716, 706), (711, 713, 709, 707), (710, 714, 712, 708), (166, 190, 192, 168), (168, 192, 198, 174), (164, 188, 190, 166), (170, 174, 198, 194), (170, 194, 196, 172), (164, 172, 196, 188), (169, 171, 195, 193), (169, 193, 197, 173), (163, 187, 195, 171), (167, 173, 197, 191), (165, 167, 191, 189), (163, 165, 189, 187)])
me_gorilla.polygons.foreach_set('use_smooth', [True] * 718)
_uv = me_gorilla.uv_layers.new(name='GorillaMap')
_uv.uv.foreach_set('vector', [0.7418, 0.6498, 0.6907, 0.6523, 0.7077, 0.6122, 0.7503, 0.6124, 0.7077, 0.7629, 0.6907, 0.7227, 0.7418, 0.7252, 0.7503, 0.7626, 0.7346, 0.4308, 0.7838, 0.4377, 0.776, 0.4766, 0.7379, 0.4761, 0.7761, 0.8984, 0.7838, 0.9373, 0.7346, 0.9442, 0.7379, 0.8989, 0.7346, 0.4308, 0.7379, 0.4761, 0.7154, 0.4709, 0.7027, 0.4284, 0.7154, 0.9041, 0.7379, 0.8989, 0.7346, 0.9442, 0.7027, 0.9466, 0.7077, 0.6122, 0.6907, 0.6523, 0.6656, 0.6544, 0.6845, 0.6148, 0.6656, 0.7206, 0.6907, 0.7227, 0.7077, 0.7629, 0.6845, 0.7602, 0.6845, 0.6148, 0.6656, 0.6544, 0.6395, 0.6534, 0.6495, 0.6167, 0.6395, 0.7216, 0.6656, 0.7206, 0.6845, 0.7602, 0.6495, 0.7583, 0.7027, 0.4284, 0.7154, 0.4709, 0.6746, 0.4695, 0.6587, 0.4385, 0.6746, 0.9055, 0.7154, 0.9041, 0.7027, 0.9466, 0.6587, 0.9365, 0.7077, 0.6122, 0.7231, 0.5595, 0.7522, 0.5604, 0.7503, 0.6124, 0.7522, 0.8146, 0.7231, 0.8155, 0.7077, 0.7629, 0.7503, 0.7626, 0.9261, 0.663, 0.8909, 0.6676, 0.8873, 0.65, 0.9084, 0.6358, 0.8873, 0.725, 0.8909, 0.7074, 0.9261, 0.712, 0.9084, 0.7392, 0.7231, 0.5595, 0.7077, 0.6122, 0.6845, 0.6148, 0.6992, 0.5763, 0.6845, 0.7602, 0.7077, 0.7629, 0.7231, 0.8155, 0.6992, 0.7987, 0.6992, 0.5763, 0.6845, 0.6148, 0.6495, 0.6167, 0.6593, 0.5887, 0.6495, 0.7583, 0.6845, 0.7602, 0.6992, 0.7987, 0.6593, 0.7863, 0.8221, 0.6592, 0.784, 0.6545, 0.7898, 0.6185, 0.8259, 0.6335, 0.7898, 0.7565, 0.784, 0.7206, 0.8221, 0.7158, 0.8259, 0.7415, 0.8481, 0.4698, 0.9042, 0.5399, 0.8773, 0.5502, 0.8311, 0.497, 0.8773, 0.8248, 0.9042, 0.8351, 0.8481, 0.9052, 0.8311, 0.878, 0.7988, 0.576, 0.8383, 0.6039, 0.8259, 0.6335, 0.7898, 0.6185, 0.8259, 0.7415, 0.8383, 0.7711, 0.7988, 0.799, 0.7898, 0.7565, 0.8259, 0.6335, 0.8601, 0.6443, 0.8594, 0.6671, 0.8221, 0.6592, 0.8594, 0.7079, 0.8601, 0.7307, 0.8259, 0.7415, 0.8221, 0.7158, 0.8601, 0.6443, 0.8873, 0.65, 0.8909, 0.6676, 0.8594, 0.6671, 0.8909, 0.7074, 0.8873, 0.725, 0.8601, 0.7307, 0.8594, 0.7079, 0.8383, 0.6039, 0.8707, 0.6201, 0.8601, 0.6443, 0.8259, 0.6335, 0.8601, 0.7307, 0.8707, 0.7549, 0.8383, 0.7711, 0.8259, 0.7415, 0.8707, 0.6201, 0.9084, 0.6358, 0.8873, 0.65, 0.8601, 0.6443, 0.8873, 0.725, 0.9084, 0.7392, 0.8707, 0.7549, 0.8601, 0.7307, 0.7231, 0.5595, 0.7334, 0.521, 0.7606, 0.5182, 0.7522, 0.5604, 0.7607, 0.8568, 0.7334, 0.854, 0.7231, 0.8155, 0.7522, 0.8146, 0.7334, 0.521, 0.7379, 0.4761, 0.776, 0.4766, 0.7606, 0.5182, 0.7761, 0.8984, 0.7379, 0.8989, 0.7334, 0.854, 0.7607, 0.8568, 0.9462, 0.6186, 0.9412, 0.6457, 0.9147, 0.628, 0.9308, 0.628, 0.9147, 0.747, 0.9412, 0.7293, 0.9462, 0.7564, 0.9308, 0.747, 0.9412, 0.6457, 0.9261, 0.663, 0.9084, 0.6358, 0.9147, 0.628, 0.9084, 0.7392, 0.9261, 0.712, 0.9412, 0.7293, 0.9147, 0.747, 0.7379, 0.4761, 0.7334, 0.521, 0.7211, 0.5266, 0.7154, 0.4709, 0.7211, 0.8484, 0.7334, 0.854, 0.7379, 0.8989, 0.7154, 0.9041, 0.7334, 0.521, 0.7231, 0.5595, 0.6992, 0.5763, 0.7211, 0.5266, 0.6992, 0.7987, 0.7231, 0.8155, 0.7334, 0.854, 0.7211, 0.8484, 0.8773, 0.5502, 0.8543, 0.5843, 0.8121, 0.5342, 0.8311, 0.497, 0.8122, 0.8408, 0.8543, 0.7907, 0.8773, 0.8248, 0.8311, 0.878, 0.8543, 0.5843, 0.8383, 0.6039, 0.7988, 0.576, 0.8121, 0.5342, 0.7988, 0.799, 0.8383, 0.7711, 0.8543, 0.7907, 0.8122, 0.8408, 0.878, 0.6134, 0.8707, 0.6201, 0.8383, 0.6039, 0.8543, 0.5843, 0.8383, 0.7711, 0.8707, 0.7549, 0.878, 0.7616, 0.8543, 0.7907, 0.9147, 0.628, 0.9084, 0.6358, 0.8707, 0.6201, 0.878, 0.6134, 0.8707, 0.7549, 0.9084, 0.7392, 0.9147, 0.747, 0.878, 0.7616, 0.6593, 0.5887, 0.6495, 0.6167, 0.6272, 0.603, 0.6302, 0.57, 0.6272, 0.772, 0.6495, 0.7583, 0.6593, 0.7863, 0.6302, 0.805, 0.6587, 0.4385, 0.6746, 0.4695, 0.6448, 0.4853, 0.6317, 0.4568, 0.6448, 0.8897, 0.6746, 0.9055, 0.6587, 0.9365, 0.6317, 0.9182, 0.6495, 0.6167, 0.6395, 0.6534, 0.609, 0.6375, 0.6272, 0.603, 0.609, 0.7375, 0.6395, 0.7216, 0.6495, 0.7583, 0.6272, 0.772, 0.591, 0.5127, 0.6317, 0.4568, 0.6448, 0.4853, 0.6272, 0.5303, 0.6448, 0.8897, 0.6317, 0.9182, 0.591, 0.8623, 0.6272, 0.8447, 0.597, 0.5763, 0.591, 0.5127, 0.6272, 0.5303, 0.6302, 0.57, 0.6272, 0.8447, 0.591, 0.8623, 0.597, 0.7987, 0.6302, 0.805, 0.609, 0.6375, 0.597, 0.5763, 0.6302, 0.57, 0.6272, 0.603, 0.6302, 0.805, 0.597, 0.7987, 0.609, 0.7375, 0.6272, 0.772, 0.1585, 0.6577, 0.1151, 0.6816, 0.1197, 0.6538, 0.1498, 0.6349, 0.5242, 0.2765, 0.5238, 0.3008, 0.4906, 0.2739, 0.5015, 0.2559, 0.1151, 0.6816, 0.07373, 0.668, 0.09263, 0.6486, 0.1197, 0.6538, 0.548, 0.2763, 0.5611, 0.2956, 0.5238, 0.3008, 0.5242, 0.2765, 0.1498, 0.6349, 0.1197, 0.6538, 0.1189, 0.6185, 0.1526, 0.6073, 0.5302, 0.2467, 0.5242, 0.2765, 0.5015, 0.2559, 0.5033, 0.232, 0.1197, 0.6538, 0.09263, 0.6486, 0.08887, 0.6195, 0.1189, 0.6185, 0.5556, 0.2522, 0.548, 0.2763, 0.5242, 0.2765, 0.5302, 0.2467, 0.07373, 0.668, 0.04463, 0.6269, 0.08887, 0.6195, 0.09263, 0.6486, 0.5556, 0.2522, 0.592, 0.2652, 0.5611, 0.2956, 0.548, 0.2763, 0.1585, 0.6577, 0.1498, 0.6349, 0.1526, 0.6073, 0.1745, 0.603, 0.5033, 0.232, 0.5015, 0.2559, 0.4906, 0.2739, 0.4854, 0.2251, 0.1526, 0.6073, 0.1189, 0.6185, 0.1216, 0.5771, 0.1679, 0.5762, 0.5343, 0.2111, 0.5302, 0.2467, 0.5033, 0.232, 0.4951, 0.2033, 0.1189, 0.6185, 0.08887, 0.6195, 0.08393, 0.5863, 0.1216, 0.5771, 0.5649, 0.2247, 0.5556, 0.2522, 0.5302, 0.2467, 0.5343, 0.2111, 0.04463, 0.6269, 0.03999, 0.5681, 0.08393, 0.5863, 0.08887, 0.6195, 0.5649, 0.2247, 0.605, 0.2159, 0.592, 0.2652, 0.5556, 0.2522, 0.2265, 0.5618, 0.1745, 0.603, 0.1526, 0.6073, 0.1679, 0.5762, 0.5033, 0.232, 0.4854, 0.2251, 0.4475, 0.1821, 0.4951, 0.2033, 0.2648, 0.5809, 0.2265, 0.5618, 0.227, 0.5329, 0.2675, 0.5443, 0.4515, 0.1574, 0.4475, 0.1821, 0.4121, 0.1925, 0.4154, 0.161, 0.03999, 0.5681, 0.01624, 0.538, 0.01682, 0.502, 0.04776, 0.5105, 0.6348, 0.1634, 0.6297, 0.194, 0.605, 0.2159, 0.6072, 0.1658, 0.1679, 0.5762, 0.1216, 0.5771, 0.1359, 0.5328, 0.1751, 0.5311, 0.5289, 0.1713, 0.5343, 0.2111, 0.4951, 0.2033, 0.4959, 0.1639, 0.1216, 0.5771, 0.08393, 0.5863, 0.08693, 0.5244, 0.1359, 0.5328, 0.5718, 0.1716, 0.5649, 0.2247, 0.5343, 0.2111, 0.5289, 0.1713, 0.08393, 0.5863, 0.03999, 0.5681, 0.04776, 0.5105, 0.08693, 0.5244, 0.6072, 0.1658, 0.605, 0.2159, 0.5649, 0.2247, 0.5718, 0.1716, 0.2265, 0.5618, 0.1679, 0.5762, 0.1751, 0.5311, 0.227, 0.5329, 0.4959, 0.1639, 0.4951, 0.2033, 0.4475, 0.1821, 0.4515, 0.1574, 0.227, 0.5329, 0.2222, 0.5146, 0.2685, 0.5245, 0.2675, 0.5443, 0.4175, 0.144, 0.4584, 0.1426, 0.4515, 0.1574, 0.4154, 0.161, 0.01682, 0.502, 0.01964, 0.4834, 0.05444, 0.4896, 0.04776, 0.5105, 0.6047, 0.1471, 0.6352, 0.1471, 0.6348, 0.1634, 0.6072, 0.1658, 0.1359, 0.5328, 0.1421, 0.5153, 0.1783, 0.5124, 0.1751, 0.5311, 0.496, 0.1475, 0.5263, 0.1555, 0.5289, 0.1713, 0.4959, 0.1639, 0.08693, 0.5244, 0.08853, 0.5041, 0.1421, 0.5153, 0.1359, 0.5328, 0.5263, 0.1555, 0.5735, 0.1542, 0.5718, 0.1716, 0.5289, 0.1713, 0.04776, 0.5105, 0.05444, 0.4896, 0.08853, 0.5041, 0.08693, 0.5244, 0.5735, 0.1542, 0.6047, 0.1471, 0.6072, 0.1658, 0.5718, 0.1716, 0.1751, 0.5311, 0.1783, 0.5124, 0.2222, 0.5146, 0.227, 0.5329, 0.4584, 0.1426, 0.496, 0.1475, 0.4959, 0.1639, 0.4515, 0.1574, 0.2212, 0.4981, 0.2221, 0.478, 0.2684, 0.4815, 0.2666, 0.5053, 0.4242, 0.1075, 0.4641, 0.1116, 0.4617, 0.1288, 0.4221, 0.128, 0.2221, 0.478, 0.2231, 0.3992, 0.256, 0.3998, 0.2684, 0.4815, 0.4472, 0.03994, 0.4752, 0.04451, 0.4641, 0.1116, 0.4242, 0.1075, 0.01915, 0.4632, 0.02635, 0.4402, 0.06207, 0.4507, 0.05521, 0.4712, 0.6042, 0.1128, 0.6361, 0.1094, 0.6387, 0.13, 0.6069, 0.1313, 0.02635, 0.4402, 0.06445, 0.3666, 0.09099, 0.3698, 0.06207, 0.4507, 0.592, 0.03972, 0.615, 0.04108, 0.6361, 0.1094, 0.6042, 0.1128, 0.1408, 0.5005, 0.1433, 0.4799, 0.1824, 0.4785, 0.1804, 0.4982, 0.4977, 0.1181, 0.5307, 0.1253, 0.5297, 0.1432, 0.4964, 0.1351, 0.1433, 0.4799, 0.1575, 0.3857, 0.1909, 0.3942, 0.1824, 0.4785, 0.5034, 0.0452, 0.533, 0.04309, 0.5307, 0.1253, 0.4977, 0.1181, 0.0897, 0.4864, 0.09469, 0.466, 0.1433, 0.4799, 0.1408, 0.5005, 0.5307, 0.1253, 0.5741, 0.1209, 0.5752, 0.139, 0.5297, 0.1432, 0.09469, 0.466, 0.1202, 0.376, 0.1575, 0.3857, 0.1433, 0.4799, 0.533, 0.04309, 0.5662, 0.04054, 0.5741, 0.1209, 0.5307, 0.1253, 0.05521, 0.4712, 0.06207, 0.4507, 0.09469, 0.466, 0.0897, 0.4864, 0.5741, 0.1209, 0.6042, 0.1128, 0.6069, 0.1313, 0.5752, 0.139, 0.06207, 0.4507, 0.09099, 0.3698, 0.1202, 0.376, 0.09469, 0.466, 0.5662, 0.04054, 0.592, 0.03972, 0.6042, 0.1128, 0.5741, 0.1209, 0.1804, 0.4982, 0.1824, 0.4785, 0.2221, 0.478, 0.2212, 0.4981, 0.4641, 0.1116, 0.4977, 0.1181, 0.4964, 0.1351, 0.4617, 0.1288, 0.1824, 0.4785, 0.1909, 0.3942, 0.2231, 0.3992, 0.2221, 0.478, 0.4752, 0.04451, 0.5034, 0.0452, 0.4977, 0.1181, 0.4641, 0.1116, 0.2109, 0.3219, 0.1559, 0.2961, 0.162, 0.2596, 0.2103, 0.2884, 0.934, 0.1406, 0.9673, 0.1517, 0.9645, 0.2095, 0.9367, 0.194, 0.2984, 0.3483, 0.2109, 0.3219, 0.2103, 0.2884, 0.2751, 0.3121, 0.9367, 0.194, 0.9645, 0.2095, 0.9477, 0.2947, 0.9276, 0.259, 0.4265, 0.2837, 0.3834, 0.3375, 0.3611, 0.2985, 0.4136, 0.2359, 0.8779, 0.3252, 0.9008, 0.3614, 0.8363, 0.3736, 0.8019, 0.3414, 0.08238, 0.2544, 0.01821, 0.248, 0.03697, 0.2056, 0.09662, 0.2134, 0.9443, 0.01147, 0.9883, 0.01458, 0.9651, 0.07139, 0.9242, 0.06504, 0.3374, 0.3358, 0.2984, 0.3483, 0.2751, 0.3121, 0.3313, 0.3068, 0.9276, 0.259, 0.9477, 0.2947, 0.9198, 0.3219, 0.8982, 0.3039, 0.3374, 0.3358, 0.3313, 0.3068, 0.3611, 0.2985, 0.3834, 0.3375, 0.8779, 0.3252, 0.8982, 0.3039, 0.9198, 0.3219, 0.9008, 0.3614, 0.1149, 0.2628, 0.1287, 0.246, 0.162, 0.2596, 0.1559, 0.2961, 0.934, 0.1406, 0.9373, 0.1065, 0.9576, 0.1025, 0.9673, 0.1517, 0.08238, 0.2544, 0.09662, 0.2134, 0.1287, 0.246, 0.1149, 0.2628, 0.9373, 0.1065, 0.9242, 0.06504, 0.9651, 0.07139, 0.9576, 0.1025, 0.2103, 0.2884, 0.162, 0.2596, 0.1777, 0.2153, 0.2129, 0.239, 0.8897, 0.1341, 0.934, 0.1406, 0.9367, 0.194, 0.894, 0.1742, 0.2751, 0.3121, 0.2103, 0.2884, 0.2129, 0.239, 0.2672, 0.2569, 0.894, 0.1742, 0.9367, 0.194, 0.9276, 0.259, 0.8848, 0.2278, 0.4136, 0.2359, 0.3611, 0.2985, 0.3401, 0.2374, 0.3955, 0.167, 0.836, 0.2804, 0.8779, 0.3252, 0.8019, 0.3414, 0.7521, 0.2955, 0.09662, 0.2134, 0.03697, 0.2056, 0.07107, 0.1522, 0.1259, 0.171, 0.8842, 0.01633, 0.9443, 0.01147, 0.9242, 0.06504, 0.8756, 0.07075, 0.3313, 0.3068, 0.2751, 0.3121, 0.2672, 0.2569, 0.3089, 0.2571, 0.8848, 0.2278, 0.9276, 0.259, 0.8982, 0.3039, 0.8664, 0.2629, 0.3611, 0.2985, 0.3313, 0.3068, 0.3089, 0.2571, 0.3401, 0.2374, 0.8664, 0.2629, 0.8982, 0.3039, 0.8779, 0.3252, 0.836, 0.2804, 0.162, 0.2596, 0.1287, 0.246, 0.1511, 0.2029, 0.1777, 0.2153, 0.8912, 0.1062, 0.9373, 0.1065, 0.934, 0.1406, 0.8897, 0.1341, 0.1287, 0.246, 0.09662, 0.2134, 0.1259, 0.171, 0.1511, 0.2029, 0.8756, 0.07075, 0.9242, 0.06504, 0.9373, 0.1065, 0.8912, 0.1062, 0.2129, 0.239, 0.1777, 0.2153, 0.1833, 0.1873, 0.2155, 0.1975, 0.8637, 0.1262, 0.8897, 0.1341, 0.894, 0.1742, 0.858, 0.1579, 0.2672, 0.2569, 0.2129, 0.239, 0.2155, 0.1975, 0.2604, 0.2083, 0.858, 0.1579, 0.894, 0.1742, 0.8848, 0.2278, 0.8469, 0.2004, 0.3955, 0.167, 0.3401, 0.2374, 0.3496, 0.1812, 0.3967, 0.142, 0.7844, 0.2633, 0.836, 0.2804, 0.7521, 0.2955, 0.7305, 0.2854, 0.1259, 0.171, 0.07107, 0.1522, 0.09178, 0.1387, 0.1387, 0.1574, 0.8637, 0.02771, 0.8842, 0.01633, 0.8756, 0.07075, 0.8585, 0.07551, 0.3089, 0.2571, 0.2672, 0.2569, 0.2604, 0.2083, 0.2996, 0.203, 0.8469, 0.2004, 0.8848, 0.2278, 0.8664, 0.2629, 0.8251, 0.2309, 0.3401, 0.2374, 0.3089, 0.2571, 0.2996, 0.203, 0.3496, 0.1812, 0.8251, 0.2309, 0.8664, 0.2629, 0.836, 0.2804, 0.7844, 0.2633, 0.1777, 0.2153, 0.1511, 0.2029, 0.1614, 0.1765, 0.1833, 0.1873, 0.8644, 0.1031, 0.8912, 0.1062, 0.8897, 0.1341, 0.8637, 0.1262, 0.1511, 0.2029, 0.1259, 0.171, 0.1387, 0.1574, 0.1614, 0.1765, 0.8585, 0.07551, 0.8756, 0.07075, 0.8912, 0.1062, 0.8644, 0.1031, 0.2155, 0.1975, 0.1833, 0.1873, 0.1825, 0.1512, 0.2164, 0.1502, 0.8337, 0.1095, 0.8637, 0.1262, 0.858, 0.1579, 0.8178, 0.1376, 0.2604, 0.2083, 0.2155, 0.1975, 0.2164, 0.1502, 0.2647, 0.1474, 0.8178, 0.1376, 0.858, 0.1579, 0.8469, 0.2004, 0.7939, 0.1769, 0.3967, 0.142, 0.3496, 0.1812, 0.3483, 0.1243, 0.3964, 0.1155, 0.7372, 0.2368, 0.7844, 0.2633, 0.7305, 0.2854, 0.7084, 0.2733, 0.1387, 0.1574, 0.09178, 0.1387, 0.1022, 0.1141, 0.1422, 0.1352, 0.8384, 0.02548, 0.8637, 0.02771, 0.8585, 0.07551, 0.8383, 0.06855, 0.2996, 0.203, 0.2604, 0.2083, 0.2647, 0.1474, 0.3048, 0.1399, 0.7939, 0.1769, 0.8469, 0.2004, 0.8251, 0.2309, 0.7697, 0.2073, 0.3496, 0.1812, 0.2996, 0.203, 0.3048, 0.1399, 0.3483, 0.1243, 0.7697, 0.2073, 0.8251, 0.2309, 0.7844, 0.2633, 0.7372, 0.2368, 0.1833, 0.1873, 0.1614, 0.1765, 0.1606, 0.1439, 0.1825, 0.1512, 0.8374, 0.08788, 0.8644, 0.1031, 0.8637, 0.1262, 0.8337, 0.1095, 0.1614, 0.1765, 0.1387, 0.1574, 0.1422, 0.1352, 0.1606, 0.1439, 0.8383, 0.06855, 0.8585, 0.07551, 0.8644, 0.1031, 0.8374, 0.08788, 0.2164, 0.1502, 0.1825, 0.1512, 0.1891, 0.1262, 0.2273, 0.1221, 0.8098, 0.1039, 0.8337, 0.1095, 0.8178, 0.1376, 0.7893, 0.1342, 0.2647, 0.1474, 0.2164, 0.1502, 0.2273, 0.1221, 0.2724, 0.1129, 0.7893, 0.1342, 0.8178, 0.1376, 0.7939, 0.1769, 0.7615, 0.168, 0.3964, 0.1155, 0.3483, 0.1243, 0.3325, 0.08653, 0.3747, 0.08361, 0.7125, 0.2067, 0.7372, 0.2368, 0.7084, 0.2733, 0.6913, 0.2408, 0.1422, 0.1352, 0.1022, 0.1141, 0.1053, 0.07491, 0.1428, 0.1052, 0.804, 0.01064, 0.8384, 0.02548, 0.8383, 0.06855, 0.8128, 0.05563, 0.3048, 0.1399, 0.2647, 0.1474, 0.2724, 0.1129, 0.3016, 0.1006, 0.7615, 0.168, 0.7939, 0.1769, 0.7697, 0.2073, 0.7382, 0.187, 0.3483, 0.1243, 0.3048, 0.1399, 0.3016, 0.1006, 0.3325, 0.08653, 0.7382, 0.187, 0.7697, 0.2073, 0.7372, 0.2368, 0.7125, 0.2067, 0.1825, 0.1512, 0.1606, 0.1439, 0.1629, 0.118, 0.1891, 0.1262, 0.8145, 0.07827, 0.8374, 0.08788, 0.8337, 0.1095, 0.8098, 0.1039, 0.1606, 0.1439, 0.1422, 0.1352, 0.1428, 0.1052, 0.1629, 0.118, 0.8128, 0.05563, 0.8383, 0.06855, 0.8374, 0.08788, 0.8145, 0.07827, 0.2273, 0.1221, 0.1891, 0.1262, 0.2029, 0.04377, 0.2326, 0.03418, 0.7344, 0.07877, 0.8098, 0.1039, 0.7893, 0.1342, 0.7131, 0.09945, 0.2724, 0.1129, 0.2273, 0.1221, 0.2326, 0.03418, 0.2695, 0.03154, 0.7131, 0.09945, 0.7893, 0.1342, 0.7615, 0.168, 0.6944, 0.1293, 0.3747, 0.08361, 0.3325, 0.08653, 0.3179, 0.03264, 0.3462, 0.02533, 0.6737, 0.1705, 0.7125, 0.2067, 0.6913, 0.2408, 0.655, 0.191, 0.1428, 0.1052, 0.1053, 0.07491, 0.1346, 0.01793, 0.1603, 0.0394, 0.7431, 0.009833, 0.804, 0.01064, 0.8128, 0.05563, 0.7497, 0.04103, 0.3016, 0.1006, 0.2724, 0.1129, 0.2695, 0.03154, 0.2941, 0.03069, 0.6944, 0.1293, 0.7615, 0.168, 0.7382, 0.187, 0.6827, 0.1496, 0.3325, 0.08653, 0.3016, 0.1006, 0.2941, 0.03069, 0.3179, 0.03264, 0.6827, 0.1496, 0.7382, 0.187, 0.7125, 0.2067, 0.6737, 0.1705, 0.1891, 0.1262, 0.1629, 0.118, 0.177, 0.04626, 0.2029, 0.04377, 0.748, 0.05812, 0.8145, 0.07827, 0.8098, 0.1039, 0.7344, 0.07877, 0.1629, 0.118, 0.1428, 0.1052, 0.1603, 0.0394, 0.177, 0.04626, 0.7497, 0.04103, 0.8128, 0.05563, 0.8145, 0.07827, 0.748, 0.05812, 0.2286, 0.7245, 0.2547, 0.7241, 0.2519, 0.7487, 0.2252, 0.747, 0.176, 0.7481, 0.1736, 0.7234, 0.1997, 0.7242, 0.2027, 0.7468, 0.2141, 0.7282, 0.2286, 0.7245, 0.2252, 0.747, 0.214, 0.7459, 0.2027, 0.7468, 0.1997, 0.7242, 0.2141, 0.7282, 0.214, 0.7459, 0.2238, 0.7777, 0.2479, 0.7798, 0.2561, 0.799, 0.2258, 0.8032, 0.171, 0.7983, 0.1795, 0.7793, 0.2036, 0.7775, 0.2012, 0.803, 0.2137, 0.7774, 0.2238, 0.7777, 0.2258, 0.8032, 0.2135, 0.8022, 0.2012, 0.803, 0.2036, 0.7775, 0.2137, 0.7774, 0.2135, 0.8022, 0.2792, 0.7143, 0.2547, 0.7241, 0.2286, 0.7245, 0.2358, 0.6925, 0.1997, 0.7242, 0.1736, 0.7234, 0.1492, 0.7132, 0.193, 0.6922, 0.2358, 0.6925, 0.2286, 0.7245, 0.2141, 0.7282, 0.2144, 0.6894, 0.2141, 0.7282, 0.1997, 0.7242, 0.193, 0.6922, 0.2144, 0.6894, 0.2561, 0.799, 0.25, 0.823, 0.2277, 0.828, 0.2258, 0.8032, 0.1989, 0.8278, 0.1767, 0.8224, 0.171, 0.7983, 0.2012, 0.803, 0.2258, 0.8032, 0.2277, 0.828, 0.2133, 0.8286, 0.2135, 0.8022, 0.2133, 0.8286, 0.1989, 0.8278, 0.2012, 0.803, 0.2135, 0.8022, 0.5139, 0.5033, 0.4981, 0.4995, 0.4947, 0.4771, 0.508, 0.4788, 0.4947, 0.8979, 0.4981, 0.8756, 0.5139, 0.8718, 0.5081, 0.8962, 0.508, 0.4788, 0.4947, 0.4771, 0.492, 0.4652, 0.5053, 0.4616, 0.4921, 0.9098, 0.4947, 0.8979, 0.5081, 0.8962, 0.5054, 0.9134, 0.2541, 0.8624, 0.3008, 0.919, 0.241, 0.9255, 0.2209, 0.8717, 0.184, 0.925, 0.1243, 0.9175, 0.1719, 0.8617, 0.2049, 0.8716, 0.2209, 0.8717, 0.241, 0.9255, 0.2125, 0.9267, 0.2129, 0.8743, 0.2125, 0.9267, 0.184, 0.925, 0.2049, 0.8716, 0.2129, 0.8743, 0.5206, 0.5035, 0.5139, 0.5033, 0.508, 0.4788, 0.514, 0.4784, 0.5081, 0.8962, 0.5139, 0.8718, 0.5207, 0.8715, 0.5141, 0.8966, 0.514, 0.4784, 0.508, 0.4788, 0.5053, 0.4616, 0.5116, 0.46, 0.5054, 0.9134, 0.5081, 0.8962, 0.5141, 0.8966, 0.5117, 0.915, 0.3008, 0.919, 0.2928, 0.9623, 0.2385, 0.9667, 0.241, 0.9255, 0.1857, 0.9662, 0.1315, 0.961, 0.1243, 0.9175, 0.184, 0.925, 0.241, 0.9255, 0.2385, 0.9667, 0.2121, 0.9675, 0.2125, 0.9267, 0.2121, 0.9675, 0.1857, 0.9662, 0.184, 0.925, 0.2125, 0.9267, 0.5292, 0.5034, 0.5206, 0.5035, 0.514, 0.4784, 0.5222, 0.4782, 0.5141, 0.8966, 0.5207, 0.8715, 0.5293, 0.8716, 0.5222, 0.8968, 0.5222, 0.4782, 0.514, 0.4784, 0.5116, 0.46, 0.5204, 0.458, 0.5117, 0.915, 0.5141, 0.8966, 0.5222, 0.8968, 0.5204, 0.917, 0.2928, 0.9623, 0.3073, 0.9845, 0.2443, 0.9896, 0.2385, 0.9667, 0.1795, 0.9891, 0.1167, 0.9829, 0.1315, 0.961, 0.1857, 0.9662, 0.2385, 0.9667, 0.2443, 0.9896, 0.2119, 0.9908, 0.2121, 0.9675, 0.2119, 0.9908, 0.1795, 0.9891, 0.1857, 0.9662, 0.2121, 0.9675, 0.5357, 0.5036, 0.5292, 0.5034, 0.5222, 0.4782, 0.5292, 0.4784, 0.5222, 0.8968, 0.5293, 0.8716, 0.5358, 0.8714, 0.5293, 0.8966, 0.5292, 0.4784, 0.5222, 0.4782, 0.5204, 0.458, 0.5282, 0.4569, 0.5204, 0.917, 0.5222, 0.8968, 0.5293, 0.8966, 0.5282, 0.9181, 0.4932, 0.6413, 0.503, 0.6462, 0.4942, 0.6723, 0.4841, 0.6716, 0.4942, 0.7027, 0.5031, 0.7289, 0.4932, 0.7337, 0.4841, 0.7035, 0.4841, 0.6716, 0.4942, 0.6723, 0.4935, 0.6875, 0.4832, 0.6875, 0.4935, 0.6875, 0.4942, 0.7027, 0.4841, 0.7035, 0.4832, 0.6875, 0.5484, 0.5083, 0.5418, 0.5054, 0.5353, 0.4777, 0.5413, 0.4771, 0.5354, 0.8974, 0.5419, 0.8696, 0.5485, 0.8667, 0.5414, 0.8979, 0.5418, 0.5054, 0.5357, 0.5036, 0.5292, 0.4784, 0.5353, 0.4777, 0.5293, 0.8966, 0.5358, 0.8714, 0.5419, 0.8696, 0.5354, 0.8974, 0.5413, 0.4771, 0.5353, 0.4777, 0.5353, 0.4567, 0.5424, 0.4566, 0.5353, 0.9184, 0.5354, 0.8974, 0.5414, 0.8979, 0.5424, 0.9184, 0.5353, 0.4777, 0.5292, 0.4784, 0.5282, 0.4569, 0.5353, 0.4567, 0.5282, 0.9181, 0.5293, 0.8966, 0.5354, 0.8974, 0.5353, 0.9184, 0.503, 0.6462, 0.5319, 0.6567, 0.5295, 0.6778, 0.4942, 0.6723, 0.5295, 0.6972, 0.5319, 0.7183, 0.5031, 0.7289, 0.4942, 0.7027, 0.5319, 0.6567, 0.5441, 0.6595, 0.5441, 0.679, 0.5295, 0.6778, 0.5441, 0.696, 0.5441, 0.7155, 0.5319, 0.7183, 0.5295, 0.6972, 0.4942, 0.6723, 0.5295, 0.6778, 0.5314, 0.6875, 0.4935, 0.6875, 0.5314, 0.6875, 0.5295, 0.6972, 0.4942, 0.7027, 0.4935, 0.6875, 0.5295, 0.6778, 0.5441, 0.679, 0.5467, 0.6875, 0.5314, 0.6875, 0.5467, 0.6875, 0.5441, 0.696, 0.5295, 0.6972, 0.5314, 0.6875, 0.4981, 0.4995, 0.4893, 0.5044, 0.4852, 0.4765, 0.4947, 0.4771, 0.4852, 0.8986, 0.4893, 0.8707, 0.4981, 0.8756, 0.4947, 0.8979, 0.29, 0.7021, 0.2792, 0.7143, 0.2358, 0.6925, 0.2346, 0.6771, 0.193, 0.6922, 0.1492, 0.7132, 0.1387, 0.7008, 0.1945, 0.6768, 0.4947, 0.4771, 0.4852, 0.4765, 0.4836, 0.4683, 0.492, 0.4652, 0.4837, 0.9067, 0.4852, 0.8986, 0.4947, 0.8979, 0.4921, 0.9098, 0.2346, 0.6771, 0.2358, 0.6925, 0.2144, 0.6894, 0.2145, 0.6746, 0.2144, 0.6894, 0.193, 0.6922, 0.1945, 0.6768, 0.2145, 0.6746, 0.25, 0.823, 0.257, 0.8425, 0.2252, 0.8487, 0.2277, 0.828, 0.201, 0.8485, 0.1694, 0.8418, 0.1767, 0.8224, 0.1989, 0.8278, 0.257, 0.8425, 0.2541, 0.8624, 0.2209, 0.8717, 0.2252, 0.8487, 0.2049, 0.8716, 0.1719, 0.8617, 0.1694, 0.8418, 0.201, 0.8485, 0.2277, 0.828, 0.2252, 0.8487, 0.2131, 0.8502, 0.2133, 0.8286, 0.2131, 0.8502, 0.201, 0.8485, 0.1989, 0.8278, 0.2133, 0.8286, 0.2252, 0.8487, 0.2209, 0.8717, 0.2129, 0.8743, 0.2131, 0.8502, 0.2129, 0.8743, 0.2049, 0.8716, 0.201, 0.8485, 0.2131, 0.8502, 0.2479, 0.7798, 0.2489, 0.7714, 0.2667, 0.7818, 0.2561, 0.799, 0.1607, 0.7809, 0.1786, 0.7709, 0.1795, 0.7793, 0.171, 0.7983, 0.2489, 0.7714, 0.2589, 0.7651, 0.2706, 0.7618, 0.2667, 0.7818, 0.1571, 0.7608, 0.1687, 0.7643, 0.1786, 0.7709, 0.1607, 0.7809, 0.2589, 0.7651, 0.2489, 0.7714, 0.224, 0.7694, 0.2251, 0.7628, 0.2035, 0.7693, 0.1786, 0.7709, 0.1687, 0.7643, 0.2026, 0.7626, 0.2489, 0.7714, 0.2479, 0.7798, 0.2238, 0.7777, 0.224, 0.7694, 0.2036, 0.7775, 0.1795, 0.7793, 0.1786, 0.7709, 0.2035, 0.7693, 0.2251, 0.7628, 0.224, 0.7694, 0.2138, 0.7695, 0.2138, 0.7622, 0.2138, 0.7695, 0.2035, 0.7693, 0.2026, 0.7626, 0.2138, 0.7622, 0.224, 0.7694, 0.2238, 0.7777, 0.2137, 0.7774, 0.2138, 0.7695, 0.2137, 0.7774, 0.2036, 0.7775, 0.2035, 0.7693, 0.2138, 0.7695, 0.2561, 0.799, 0.2667, 0.7818, 0.2817, 0.7921, 0.25, 0.823, 0.1455, 0.791, 0.1607, 0.7809, 0.171, 0.7983, 0.1767, 0.8224, 0.2667, 0.7818, 0.2706, 0.7618, 0.2954, 0.7563, 0.2817, 0.7921, 0.1323, 0.7549, 0.1571, 0.7608, 0.1607, 0.7809, 0.1455, 0.791, 0.2541, 0.8624, 0.2986, 0.8395, 0.3416, 0.8958, 0.3008, 0.919, 0.08385, 0.8936, 0.1278, 0.8381, 0.1719, 0.8617, 0.1243, 0.9175, 0.2986, 0.8395, 0.3382, 0.7975, 0.3677, 0.8625, 0.3416, 0.8958, 0.05831, 0.8599, 0.08888, 0.7954, 0.1278, 0.8381, 0.08385, 0.8936, 0.3008, 0.919, 0.3416, 0.8958, 0.3368, 0.932, 0.2928, 0.9623, 0.08801, 0.9299, 0.08385, 0.8936, 0.1243, 0.9175, 0.1315, 0.961, 0.3416, 0.8958, 0.3677, 0.8625, 0.3896, 0.8814, 0.3368, 0.932, 0.03611, 0.8784, 0.05831, 0.8599, 0.08385, 0.8936, 0.08801, 0.9299, 0.2928, 0.9623, 0.3368, 0.932, 0.3661, 0.9534, 0.3073, 0.9845, 0.05835, 0.9508, 0.08801, 0.9299, 0.1315, 0.961, 0.1167, 0.9829, 0.3368, 0.932, 0.3896, 0.8814, 0.4125, 0.8991, 0.3661, 0.9534, 0.01289, 0.8958, 0.03611, 0.8784, 0.08801, 0.9299, 0.05835, 0.9508, 0.4932, 0.6413, 0.514, 0.6153, 0.5248, 0.6241, 0.503, 0.6462, 0.5248, 0.751, 0.514, 0.7598, 0.4932, 0.7337, 0.5031, 0.7289, 0.514, 0.6153, 0.5326, 0.5888, 0.5396, 0.5965, 0.5248, 0.6241, 0.5396, 0.7786, 0.5326, 0.7862, 0.514, 0.7598, 0.5248, 0.751, 0.5319, 0.6567, 0.5367, 0.6343, 0.5505, 0.6411, 0.5441, 0.6595, 0.5506, 0.7339, 0.5367, 0.7407, 0.5319, 0.7183, 0.5441, 0.7155, 0.5367, 0.6343, 0.5504, 0.6035, 0.561, 0.6099, 0.5505, 0.6411, 0.561, 0.7651, 0.5504, 0.7715, 0.5367, 0.7407, 0.5506, 0.7339, 0.503, 0.6462, 0.5248, 0.6241, 0.5367, 0.6343, 0.5319, 0.6567, 0.5367, 0.7407, 0.5248, 0.751, 0.5031, 0.7289, 0.5319, 0.7183, 0.5248, 0.6241, 0.5396, 0.5965, 0.5504, 0.6035, 0.5367, 0.6343, 0.5504, 0.7715, 0.5396, 0.7786, 0.5248, 0.751, 0.5367, 0.7407, 0.257, 0.8425, 0.2913, 0.8115, 0.2986, 0.8395, 0.2541, 0.8624, 0.1278, 0.8381, 0.1355, 0.8102, 0.1694, 0.8418, 0.1719, 0.8617, 0.2913, 0.8115, 0.3199, 0.7729, 0.3382, 0.7975, 0.2986, 0.8395, 0.08888, 0.7954, 0.1076, 0.7711, 0.1355, 0.8102, 0.1278, 0.8381, 0.25, 0.823, 0.2817, 0.7921, 0.2913, 0.8115, 0.257, 0.8425, 0.1355, 0.8102, 0.1455, 0.791, 0.1767, 0.8224, 0.1694, 0.8418, 0.2817, 0.7921, 0.2954, 0.7563, 0.3199, 0.7729, 0.2913, 0.8115, 0.1076, 0.7711, 0.1323, 0.7549, 0.1455, 0.791, 0.1355, 0.8102, 0.2589, 0.7651, 0.2509, 0.7578, 0.2718, 0.7442, 0.2706, 0.7618, 0.1562, 0.7432, 0.1769, 0.7572, 0.1687, 0.7643, 0.1571, 0.7608, 0.2509, 0.7578, 0.2519, 0.7487, 0.2547, 0.7241, 0.2718, 0.7442, 0.1736, 0.7234, 0.176, 0.7481, 0.1769, 0.7572, 0.1562, 0.7432, 0.2519, 0.7487, 0.2509, 0.7578, 0.2247, 0.7554, 0.2252, 0.747, 0.2031, 0.7552, 0.1769, 0.7572, 0.176, 0.7481, 0.2027, 0.7468, 0.2509, 0.7578, 0.2589, 0.7651, 0.2251, 0.7628, 0.2247, 0.7554, 0.2026, 0.7626, 0.1687, 0.7643, 0.1769, 0.7572, 0.2031, 0.7552, 0.2252, 0.747, 0.2247, 0.7554, 0.2139, 0.7541, 0.214, 0.7459, 0.2139, 0.7541, 0.2031, 0.7552, 0.2027, 0.7468, 0.214, 0.7459, 0.2247, 0.7554, 0.2251, 0.7628, 0.2138, 0.7622, 0.2139, 0.7541, 0.2138, 0.7622, 0.2026, 0.7626, 0.2031, 0.7552, 0.2139, 0.7541, 0.2706, 0.7618, 0.2718, 0.7442, 0.2883, 0.7256, 0.2954, 0.7563, 0.14, 0.7244, 0.1562, 0.7432, 0.1571, 0.7608, 0.1323, 0.7549, 0.2718, 0.7442, 0.2547, 0.7241, 0.2792, 0.7143, 0.2883, 0.7256, 0.1492, 0.7132, 0.1736, 0.7234, 0.1562, 0.7432, 0.14, 0.7244, 0.4983, 0.5458, 0.4986, 0.5144, 0.514, 0.5285, 0.5131, 0.5725, 0.514, 0.8465, 0.4986, 0.8607, 0.4983, 0.8292, 0.5131, 0.8026, 0.4986, 0.5144, 0.4981, 0.4995, 0.5139, 0.5033, 0.514, 0.5285, 0.5139, 0.8718, 0.4981, 0.8756, 0.4986, 0.8607, 0.514, 0.8465, 0.5131, 0.5725, 0.514, 0.5285, 0.521, 0.5345, 0.5231, 0.5807, 0.521, 0.8406, 0.514, 0.8465, 0.5131, 0.8026, 0.5231, 0.7943, 0.514, 0.5285, 0.5139, 0.5033, 0.5206, 0.5035, 0.521, 0.5345, 0.5207, 0.8715, 0.5139, 0.8718, 0.514, 0.8465, 0.521, 0.8406, 0.5231, 0.5807, 0.521, 0.5345, 0.5308, 0.5376, 0.5326, 0.5888, 0.5309, 0.8374, 0.521, 0.8406, 0.5231, 0.7943, 0.5326, 0.7862, 0.521, 0.5345, 0.5206, 0.5035, 0.5292, 0.5034, 0.5308, 0.5376, 0.5293, 0.8716, 0.5207, 0.8715, 0.521, 0.8406, 0.5309, 0.8374, 0.5326, 0.5888, 0.5308, 0.5376, 0.5395, 0.5428, 0.5396, 0.5965, 0.5395, 0.8323, 0.5309, 0.8374, 0.5326, 0.7862, 0.5396, 0.7786, 0.5308, 0.5376, 0.5292, 0.5034, 0.5357, 0.5036, 0.5395, 0.5428, 0.5358, 0.8714, 0.5293, 0.8716, 0.5309, 0.8374, 0.5395, 0.8323, 0.5504, 0.6035, 0.5491, 0.5492, 0.5593, 0.5555, 0.561, 0.6099, 0.5593, 0.8195, 0.5492, 0.8258, 0.5504, 0.7715, 0.561, 0.7651, 0.5491, 0.5492, 0.5418, 0.5054, 0.5484, 0.5083, 0.5593, 0.5555, 0.5485, 0.8667, 0.5419, 0.8696, 0.5492, 0.8258, 0.5593, 0.8195, 0.5396, 0.5965, 0.5395, 0.5428, 0.5491, 0.5492, 0.5504, 0.6035, 0.5492, 0.8258, 0.5395, 0.8323, 0.5396, 0.7786, 0.5504, 0.7715, 0.5395, 0.5428, 0.5357, 0.5036, 0.5418, 0.5054, 0.5491, 0.5492, 0.5419, 0.8696, 0.5358, 0.8714, 0.5395, 0.8323, 0.5492, 0.8258, 0.4891, 0.5371, 0.4886, 0.5157, 0.4986, 0.5144, 0.4983, 0.5458, 0.4986, 0.8607, 0.4886, 0.8593, 0.4891, 0.8379, 0.4983, 0.8292, 0.4886, 0.5157, 0.4893, 0.5044, 0.4981, 0.4995, 0.4986, 0.5144, 0.4981, 0.8756, 0.4893, 0.8707, 0.4886, 0.8593, 0.4986, 0.8607, 0.2954, 0.7563, 0.2883, 0.7256, 0.3074, 0.7239, 0.3199, 0.7729, 0.1209, 0.7224, 0.14, 0.7244, 0.1323, 0.7549, 0.1076, 0.7711, 0.2883, 0.7256, 0.2792, 0.7143, 0.29, 0.7021, 0.3074, 0.7239, 0.1387, 0.7008, 0.1492, 0.7132, 0.14, 0.7244, 0.1209, 0.7224, 0.5413, 0.4771, 0.5424, 0.4566, 0.5512, 0.4566, 0.5581, 0.4801, 0.5512, 0.9184, 0.5424, 0.9184, 0.5414, 0.8979, 0.5581, 0.8949, 0.5484, 0.5083, 0.5413, 0.4771, 0.5581, 0.4801, 0.5647, 0.5132, 0.5581, 0.8949, 0.5414, 0.8979, 0.5485, 0.8667, 0.5648, 0.8619, 0.5441, 0.679, 0.5441, 0.6595, 0.5642, 0.6652, 0.5644, 0.6814, 0.5642, 0.7098, 0.5441, 0.7155, 0.5441, 0.696, 0.5644, 0.6936, 0.5467, 0.6875, 0.5441, 0.679, 0.5644, 0.6814, 0.5644, 0.6875, 0.5644, 0.6936, 0.5441, 0.696, 0.5467, 0.6875, 0.5644, 0.6875, 0.5505, 0.6411, 0.561, 0.6099, 0.5754, 0.6237, 0.5675, 0.6498, 0.5754, 0.7513, 0.561, 0.7651, 0.5506, 0.7339, 0.5675, 0.7252, 0.5441, 0.6595, 0.5505, 0.6411, 0.5675, 0.6498, 0.5642, 0.6652, 0.5675, 0.7252, 0.5506, 0.7339, 0.5441, 0.7155, 0.5642, 0.7098, 0.561, 0.6099, 0.5593, 0.5555, 0.572, 0.5689, 0.5754, 0.6237, 0.572, 0.8061, 0.5593, 0.8195, 0.561, 0.7651, 0.5754, 0.7513, 0.5593, 0.5555, 0.5484, 0.5083, 0.5647, 0.5132, 0.572, 0.5689, 0.5648, 0.8619, 0.5485, 0.8667, 0.5593, 0.8195, 0.572, 0.8061, 0.609, 0.6375, 0.5949, 0.6359, 0.5843, 0.5772, 0.597, 0.5763, 0.5843, 0.7978, 0.5949, 0.7391, 0.609, 0.7375, 0.597, 0.7987, 0.5949, 0.6359, 0.5754, 0.6237, 0.572, 0.5689, 0.5843, 0.5772, 0.572, 0.8061, 0.5754, 0.7513, 0.5949, 0.7391, 0.5843, 0.7978, 0.597, 0.5763, 0.5843, 0.5772, 0.5789, 0.5126, 0.591, 0.5127, 0.5789, 0.8625, 0.5843, 0.7978, 0.597, 0.7987, 0.591, 0.8623, 0.5843, 0.5772, 0.572, 0.5689, 0.5647, 0.5132, 0.5789, 0.5126, 0.5648, 0.8619, 0.572, 0.8061, 0.5843, 0.7978, 0.5789, 0.8625, 0.7346, 0.4308, 0.7367, 0.41, 0.7897, 0.4171, 0.7838, 0.4377, 0.7897, 0.9579, 0.7367, 0.965, 0.7346, 0.9442, 0.7838, 0.9373, 0.7367, 0.41, 0.7391, 0.3882, 0.7964, 0.395, 0.7897, 0.4171, 0.7964, 0.98, 0.7391, 0.9868, 0.7367, 0.965, 0.7897, 0.9579, 0.6885, 0.6875, 0.6898, 0.6699, 0.7407, 0.6686, 0.7401, 0.6875, 0.7407, 0.7064, 0.6898, 0.7051, 0.6885, 0.6875, 0.7401, 0.6875, 0.6898, 0.6699, 0.6907, 0.6523, 0.7418, 0.6498, 0.7407, 0.6686, 0.7418, 0.7252, 0.6907, 0.7227, 0.6898, 0.7051, 0.7407, 0.7064, 0.6907, 0.6523, 0.6898, 0.6699, 0.6642, 0.6711, 0.6656, 0.6544, 0.6642, 0.7039, 0.6898, 0.7051, 0.6907, 0.7227, 0.6656, 0.7206, 0.6898, 0.6699, 0.6885, 0.6875, 0.6622, 0.6875, 0.6642, 0.6711, 0.6622, 0.6875, 0.6885, 0.6875, 0.6898, 0.7051, 0.6642, 0.7039, 0.7391, 0.3882, 0.7367, 0.41, 0.7026, 0.4084, 0.7023, 0.3864, 0.7026, 0.9666, 0.7367, 0.965, 0.7391, 0.9868, 0.7023, 0.9886, 0.7367, 0.41, 0.7346, 0.4308, 0.7027, 0.4284, 0.7026, 0.4084, 0.7027, 0.9466, 0.7346, 0.9442, 0.7367, 0.965, 0.7026, 0.9666, 0.7023, 0.3864, 0.7026, 0.4084, 0.6531, 0.4183, 0.647, 0.3955, 0.6531, 0.9567, 0.7026, 0.9666, 0.7023, 0.9886, 0.647, 0.9795, 0.7026, 0.4084, 0.7027, 0.4284, 0.6587, 0.4385, 0.6531, 0.4183, 0.6587, 0.9365, 0.7027, 0.9466, 0.7026, 0.9666, 0.6531, 0.9567, 0.6656, 0.6544, 0.6642, 0.6711, 0.6377, 0.6704, 0.6395, 0.6534, 0.6377, 0.7046, 0.6642, 0.7039, 0.6656, 0.7206, 0.6395, 0.7216, 0.6642, 0.6711, 0.6622, 0.6875, 0.6358, 0.6875, 0.6377, 0.6704, 0.6358, 0.6875, 0.6622, 0.6875, 0.6642, 0.7039, 0.6377, 0.7046, 0.9261, 0.663, 0.9308, 0.6726, 0.8922, 0.6775, 0.8909, 0.6676, 0.8922, 0.6976, 0.9308, 0.7024, 0.9261, 0.712, 0.8909, 0.7074, 0.9308, 0.6726, 0.9362, 0.6875, 0.8929, 0.6875, 0.8922, 0.6775, 0.8929, 0.6875, 0.9362, 0.6875, 0.9308, 0.7024, 0.8922, 0.6976, 0.9235, 0.5246, 0.9042, 0.5399, 0.8481, 0.4698, 0.8616, 0.4518, 0.8481, 0.9052, 0.9042, 0.8351, 0.9236, 0.8504, 0.8617, 0.9232, 0.8616, 0.4518, 0.8763, 0.4321, 0.944, 0.5091, 0.9235, 0.5246, 0.944, 0.8659, 0.8763, 0.9429, 0.8617, 0.9232, 0.9236, 0.8504, 0.7822, 0.6875, 0.7827, 0.671, 0.8205, 0.6734, 0.8199, 0.6875, 0.8205, 0.7016, 0.7827, 0.704, 0.7822, 0.6875, 0.8199, 0.6875, 0.7827, 0.671, 0.784, 0.6545, 0.8221, 0.6592, 0.8205, 0.6734, 0.8221, 0.7158, 0.784, 0.7206, 0.7827, 0.704, 0.8205, 0.7016, 0.8594, 0.6671, 0.8586, 0.6773, 0.8205, 0.6734, 0.8221, 0.6592, 0.8205, 0.7016, 0.8586, 0.6977, 0.8594, 0.7079, 0.8221, 0.7158, 0.8586, 0.6773, 0.8584, 0.6875, 0.8199, 0.6875, 0.8205, 0.6734, 0.8199, 0.6875, 0.8584, 0.6875, 0.8586, 0.6977, 0.8205, 0.7016, 0.8909, 0.6676, 0.8922, 0.6775, 0.8586, 0.6773, 0.8594, 0.6671, 0.8586, 0.6977, 0.8922, 0.6976, 0.8909, 0.7074, 0.8594, 0.7079, 0.8922, 0.6775, 0.8929, 0.6875, 0.8584, 0.6875, 0.8586, 0.6773, 0.8584, 0.6875, 0.8929, 0.6875, 0.8922, 0.6976, 0.8586, 0.6977, 0.9042, 0.5399, 0.9235, 0.5246, 0.9568, 0.5714, 0.9388, 0.5775, 0.9568, 0.8036, 0.9236, 0.8504, 0.9042, 0.8351, 0.9388, 0.7975, 0.9235, 0.5246, 0.944, 0.5091, 0.9782, 0.5637, 0.9568, 0.5714, 0.9782, 0.8113, 0.944, 0.8659, 0.9236, 0.8504, 0.9568, 0.8036, 0.9851, 0.6249, 0.9615, 0.6195, 0.9568, 0.5714, 0.9782, 0.5637, 0.9568, 0.8036, 0.9615, 0.7555, 0.9851, 0.7501, 0.9782, 0.8113, 0.9615, 0.6195, 0.9462, 0.6186, 0.9388, 0.5775, 0.9568, 0.5714, 0.9388, 0.7975, 0.9462, 0.7564, 0.9615, 0.7555, 0.9568, 0.8036, 0.9412, 0.6457, 0.9517, 0.6531, 0.9308, 0.6726, 0.9261, 0.663, 0.9308, 0.7024, 0.9517, 0.7219, 0.9412, 0.7293, 0.9261, 0.712, 0.9517, 0.6531, 0.9672, 0.6669, 0.9362, 0.6875, 0.9308, 0.6726, 0.9362, 0.6875, 0.9671, 0.7081, 0.9517, 0.7219, 0.9308, 0.7024, 0.9462, 0.6186, 0.9615, 0.6195, 0.9517, 0.6531, 0.9412, 0.6457, 0.9517, 0.7219, 0.9615, 0.7555, 0.9462, 0.7564, 0.9412, 0.7293, 0.9615, 0.6195, 0.9851, 0.6249, 0.9672, 0.6669, 0.9517, 0.6531, 0.9671, 0.7081, 0.9851, 0.7501, 0.9615, 0.7555, 0.9517, 0.7219, 0.6395, 0.6534, 0.6377, 0.6704, 0.6142, 0.6681, 0.609, 0.6375, 0.6142, 0.7069, 0.6377, 0.7046, 0.6395, 0.7216, 0.609, 0.7375, 0.6377, 0.6704, 0.6358, 0.6875, 0.6143, 0.6875, 0.6142, 0.6681, 0.6143, 0.6875, 0.6358, 0.6875, 0.6377, 0.7046, 0.6142, 0.7069, 0.647, 0.3955, 0.6531, 0.4183, 0.6195, 0.4364, 0.6069, 0.4131, 0.6196, 0.9386, 0.6531, 0.9567, 0.647, 0.9795, 0.6069, 0.9619, 0.6531, 0.4183, 0.6587, 0.4385, 0.6317, 0.4568, 0.6195, 0.4364, 0.6317, 0.9182, 0.6587, 0.9365, 0.6531, 0.9567, 0.6196, 0.9386, 0.591, 0.5127, 0.5818, 0.4735, 0.6195, 0.4364, 0.6317, 0.4568, 0.6196, 0.9386, 0.5818, 0.9015, 0.591, 0.8623, 0.6317, 0.9182, 0.5818, 0.4735, 0.5777, 0.4332, 0.6069, 0.4131, 0.6195, 0.4364, 0.6069, 0.9619, 0.5778, 0.9419, 0.5818, 0.9015, 0.6196, 0.9386, 0.5789, 0.5126, 0.5698, 0.4794, 0.5818, 0.4735, 0.591, 0.5127, 0.5818, 0.9015, 0.5698, 0.8956, 0.5789, 0.8625, 0.591, 0.8623, 0.5698, 0.4794, 0.5614, 0.447, 0.5777, 0.4332, 0.5818, 0.4735, 0.5778, 0.9419, 0.5615, 0.928, 0.5698, 0.8956, 0.5818, 0.9015, 0.5512, 0.4566, 0.5614, 0.447, 0.5698, 0.4794, 0.5581, 0.4801, 0.5698, 0.8956, 0.5615, 0.928, 0.5512, 0.9184, 0.5581, 0.8949, 0.5581, 0.4801, 0.5698, 0.4794, 0.5789, 0.5126, 0.5647, 0.5132, 0.5789, 0.8625, 0.5698, 0.8956, 0.5581, 0.8949, 0.5648, 0.8619, 0.5754, 0.6237, 0.5949, 0.6359, 0.5879, 0.6521, 0.5675, 0.6498, 0.5879, 0.7229, 0.5949, 0.7391, 0.5754, 0.7513, 0.5675, 0.7252, 0.5642, 0.6652, 0.5675, 0.6498, 0.5879, 0.6521, 0.5816, 0.6664, 0.5879, 0.7229, 0.5675, 0.7252, 0.5642, 0.7098, 0.5816, 0.7086, 0.5642, 0.6652, 0.5816, 0.6664, 0.5763, 0.6813, 0.5644, 0.6814, 0.5763, 0.6938, 0.5816, 0.7086, 0.5642, 0.7098, 0.5644, 0.6936, 0.5644, 0.6814, 0.5763, 0.6813, 0.5747, 0.6875, 0.5644, 0.6875, 0.5747, 0.6875, 0.5763, 0.6938, 0.5644, 0.6936, 0.5644, 0.6875, 0.6143, 0.6875, 0.5975, 0.6784, 0.597, 0.6603, 0.6142, 0.6681, 0.597, 0.7147, 0.5975, 0.6966, 0.6143, 0.6875, 0.6142, 0.7069, 0.5816, 0.6664, 0.5975, 0.6784, 0.5935, 0.6875, 0.5763, 0.6813, 0.5935, 0.6875, 0.5975, 0.6966, 0.5816, 0.7086, 0.5763, 0.6938, 0.5879, 0.6521, 0.597, 0.6603, 0.5975, 0.6784, 0.5816, 0.6664, 0.5975, 0.6966, 0.597, 0.7147, 0.5879, 0.7229, 0.5816, 0.7086, 0.6143, 0.6875, 0.5935, 0.6875, 0.5975, 0.6784, 0.5975, 0.6966, 0.5935, 0.6875, 0.6143, 0.6875, 0.5763, 0.6813, 0.5935, 0.6875, 0.5747, 0.6875, 0.5747, 0.6875, 0.5935, 0.6875, 0.5763, 0.6938, 0.609, 0.6375, 0.6142, 0.6681, 0.597, 0.6603, 0.6018, 0.6493, 0.597, 0.7147, 0.6142, 0.7069, 0.609, 0.7375, 0.6018, 0.7257, 0.5949, 0.6359, 0.6018, 0.6493, 0.597, 0.6603, 0.5879, 0.6521, 0.597, 0.7147, 0.6018, 0.7257, 0.5949, 0.7391, 0.5879, 0.7229, 0.609, 0.6375, 0.6018, 0.6493, 0.5949, 0.6359, 0.5949, 0.7391, 0.6018, 0.7257, 0.609, 0.7375, 0.784, 0.6545, 0.7633, 0.6521, 0.7702, 0.6155, 0.7898, 0.6185, 0.7702, 0.7595, 0.7633, 0.7229, 0.784, 0.7206, 0.7898, 0.7565, 0.7633, 0.6521, 0.7418, 0.6498, 0.7503, 0.6124, 0.7702, 0.6155, 0.7503, 0.7626, 0.7418, 0.7252, 0.7633, 0.7229, 0.7702, 0.7595, 0.7838, 0.4377, 0.8197, 0.4501, 0.8057, 0.4832, 0.776, 0.4766, 0.8058, 0.8918, 0.8197, 0.9249, 0.7838, 0.9373, 0.7761, 0.8984, 0.8197, 0.4501, 0.8481, 0.4698, 0.8311, 0.497, 0.8057, 0.4832, 0.8311, 0.878, 0.8481, 0.9052, 0.8197, 0.9249, 0.8058, 0.8918, 0.7522, 0.5604, 0.7753, 0.5682, 0.7702, 0.6155, 0.7503, 0.6124, 0.7702, 0.7595, 0.7753, 0.8068, 0.7522, 0.8146, 0.7503, 0.7626, 0.7753, 0.5682, 0.7988, 0.576, 0.7898, 0.6185, 0.7702, 0.6155, 0.7898, 0.7565, 0.7988, 0.799, 0.7753, 0.8068, 0.7702, 0.7595, 0.8121, 0.5342, 0.7863, 0.5259, 0.8057, 0.4832, 0.8311, 0.497, 0.8058, 0.8918, 0.7863, 0.8491, 0.8122, 0.8408, 0.8311, 0.878, 0.7863, 0.5259, 0.7606, 0.5182, 0.776, 0.4766, 0.8057, 0.4832, 0.7761, 0.8984, 0.7607, 0.8568, 0.7863, 0.8491, 0.8058, 0.8918, 0.7988, 0.576, 0.7753, 0.5682, 0.7863, 0.5259, 0.8121, 0.5342, 0.7863, 0.8491, 0.7753, 0.8068, 0.7988, 0.799, 0.8122, 0.8408, 0.7753, 0.5682, 0.7522, 0.5604, 0.7606, 0.5182, 0.7863, 0.5259, 0.7607, 0.8568, 0.7522, 0.8146, 0.7753, 0.8068, 0.7863, 0.8491, 0.7897, 0.4171, 0.829, 0.4309, 0.8197, 0.4501, 0.7838, 0.4377, 0.8197, 0.9249, 0.8291, 0.9441, 0.7897, 0.9579, 0.7838, 0.9373, 0.829, 0.4309, 0.8616, 0.4518, 0.8481, 0.4698, 0.8197, 0.4501, 0.8481, 0.9052, 0.8617, 0.9232, 0.8291, 0.9441, 0.8197, 0.9249, 0.7964, 0.395, 0.8396, 0.4099, 0.829, 0.4309, 0.7897, 0.4171, 0.8291, 0.9441, 0.8396, 0.9651, 0.7964, 0.98, 0.7897, 0.9579, 0.8396, 0.4099, 0.8763, 0.4321, 0.8616, 0.4518, 0.829, 0.4309, 0.8617, 0.9232, 0.8763, 0.9429, 0.8396, 0.9651, 0.8291, 0.9441, 0.7407, 0.6686, 0.7621, 0.6698, 0.7615, 0.6875, 0.7401, 0.6875, 0.7615, 0.6875, 0.7621, 0.7052, 0.7407, 0.7064, 0.7401, 0.6875, 0.7621, 0.6698, 0.7827, 0.671, 0.7822, 0.6875, 0.7615, 0.6875, 0.7822, 0.6875, 0.7827, 0.704, 0.7621, 0.7052, 0.7615, 0.6875, 0.7418, 0.6498, 0.7633, 0.6521, 0.7621, 0.6698, 0.7407, 0.6686, 0.7621, 0.7052, 0.7633, 0.7229, 0.7418, 0.7252, 0.7407, 0.7064, 0.7633, 0.6521, 0.784, 0.6545, 0.7827, 0.671, 0.7621, 0.6698, 0.7827, 0.704, 0.784, 0.7206, 0.7633, 0.7229, 0.7621, 0.7052, 0.09864, 0.3334, 0.09353, 0.3563, 0.06622, 0.3559, 0.07152, 0.3342, 0.6151, 0.03168, 0.5919, 0.02784, 0.591, 0.00768, 0.6139, 0.01248, 0.4184, 0.8639, 0.4087, 0.8783, 0.3843, 0.8447, 0.414, 0.8553, 0.4178, 0.7132, 0.4178, 0.7493, 0.403, 0.7446, 0.4012, 0.7354, 0.2685, 0.3664, 0.2561, 0.3877, 0.2297, 0.3901, 0.2382, 0.3715, 0.4711, 0.0358, 0.449, 0.02971, 0.4417, 0.009696, 0.4667, 0.01871, 0.414, 0.8553, 0.3843, 0.8447, 0.4065, 0.8037, 0.4176, 0.8389, 0.3853, 0.6904, 0.4178, 0.7132, 0.4012, 0.7354, 0.3887, 0.7239, 0.1601, 0.3724, 0.1346, 0.3639, 0.1377, 0.3363, 0.1592, 0.3476, 0.5574, 0.004137, 0.5558, 0.02806, 0.5328, 0.03137, 0.5374, 0.01047, 0.1872, 0.3824, 0.1601, 0.3724, 0.1592, 0.3476, 0.1816, 0.3597, 0.5374, 0.01047, 0.5328, 0.03137, 0.5084, 0.03575, 0.5165, 0.01726, 0.4757, 0.8517, 0.4528, 0.8783, 0.4431, 0.8656, 0.4496, 0.8522, 0.3861, 0.7606, 0.3872, 0.7746, 0.3581, 0.7715, 0.3727, 0.7555, 0.4706, 0.8097, 0.4757, 0.8517, 0.4496, 0.8522, 0.4499, 0.842, 0.3727, 0.7555, 0.3581, 0.7715, 0.3346, 0.7505, 0.3649, 0.7487, 0.4706, 0.8097, 0.4499, 0.842, 0.4439, 0.8269, 0.4457, 0.8203, 0.3544, 0.7321, 0.3649, 0.7487, 0.3346, 0.7505, 0.3407, 0.7306, 0.4176, 0.8389, 0.4065, 0.8037, 0.429, 0.8171, 0.429, 0.8262, 0.3641, 0.7021, 0.3853, 0.6904, 0.3887, 0.7239, 0.3699, 0.7175, 0.09353, 0.3563, 0.09864, 0.3334, 0.1377, 0.3363, 0.1346, 0.3639, 0.5574, 0.004137, 0.591, 0.00768, 0.5919, 0.02784, 0.5558, 0.02806, 0.4184, 0.8639, 0.4431, 0.8656, 0.4528, 0.8783, 0.4087, 0.8783, 0.3872, 0.7746, 0.3861, 0.7606, 0.403, 0.7446, 0.4178, 0.7493, 0.09099, 0.3698, 0.09353, 0.3563, 0.1346, 0.3639, 0.1202, 0.376, 0.5558, 0.02806, 0.5919, 0.02784, 0.592, 0.03972, 0.5662, 0.04054, 0.1575, 0.3857, 0.1202, 0.376, 0.1346, 0.3639, 0.1601, 0.3724, 0.5558, 0.02806, 0.5662, 0.04054, 0.533, 0.04309, 0.5328, 0.03137, 0.1909, 0.3942, 0.1575, 0.3857, 0.1601, 0.3724, 0.1872, 0.3824, 0.5328, 0.03137, 0.533, 0.04309, 0.5034, 0.0452, 0.5084, 0.03575, 0.2297, 0.3901, 0.1872, 0.3824, 0.1816, 0.3597, 0.2382, 0.3715, 0.5165, 0.01726, 0.5084, 0.03575, 0.4711, 0.0358, 0.4667, 0.01871, 0.2231, 0.3992, 0.1909, 0.3942, 0.1872, 0.3824, 0.2297, 0.3901, 0.5084, 0.03575, 0.5034, 0.0452, 0.4752, 0.04451, 0.4711, 0.0358, 0.4065, 0.8037, 0.4706, 0.8097, 0.4457, 0.8203, 0.429, 0.8171, 0.4155, 0.5495, 0.4155, 0.5105, 0.4545, 0.5105, 0.4545, 0.5495, 0.256, 0.3998, 0.2231, 0.3992, 0.2297, 0.3901, 0.2561, 0.3877, 0.4711, 0.0358, 0.4752, 0.04451, 0.4472, 0.03994, 0.449, 0.02971, 0.06445, 0.3666, 0.06622, 0.3559, 0.09353, 0.3563, 0.09099, 0.3698, 0.5919, 0.02784, 0.6151, 0.03168, 0.615, 0.04108, 0.592, 0.03972, 0.429, 0.8171, 0.4457, 0.8203, 0.4439, 0.8269, 0.429, 0.8262, 0.3544, 0.7321, 0.3407, 0.7306, 0.3641, 0.7021, 0.3699, 0.7175, 0.4176, 0.8389, 0.429, 0.8262, 0.4439, 0.8269, 0.4499, 0.842, 0.3544, 0.7321, 0.3699, 0.7175, 0.3887, 0.7239, 0.3649, 0.7487, 0.4176, 0.8389, 0.4499, 0.842, 0.4496, 0.8522, 0.414, 0.8553, 0.3727, 0.7555, 0.3649, 0.7487, 0.3887, 0.7239, 0.4012, 0.7354, 0.4184, 0.8639, 0.414, 0.8553, 0.4496, 0.8522, 0.4431, 0.8656, 0.3727, 0.7555, 0.4012, 0.7354, 0.403, 0.7446, 0.3861, 0.7606, 0.5119, 0.3972, 0.4962, 0.3903, 0.506, 0.3678, 0.5252, 0.3655, 0.7003, 0.3278, 0.6857, 0.3065, 0.7006, 0.2963, 0.7206, 0.3264, 0.3646, 0.4287, 0.3772, 0.4154, 0.3993, 0.4364, 0.3845, 0.4424, 0.4073, 0.6219, 0.3847, 0.643, 0.372, 0.6294, 0.3923, 0.6157, 0.4833, 0.3448, 0.4619, 0.3454, 0.4593, 0.3271, 0.4883, 0.3271, 0.6602, 0.3792, 0.6592, 0.3598, 0.6815, 0.3562, 0.6902, 0.3734, 0.3941, 0.4798, 0.3773, 0.4972, 0.3657, 0.4842, 0.3798, 0.4714, 0.3737, 0.573, 0.3856, 0.56, 0.4024, 0.5779, 0.3879, 0.5862, 0.4973, 0.3488, 0.4833, 0.3448, 0.4883, 0.3271, 0.5142, 0.3381, 0.6902, 0.3734, 0.6815, 0.3562, 0.6952, 0.3492, 0.7148, 0.3569, 0.506, 0.3678, 0.4973, 0.3488, 0.5142, 0.3381, 0.5252, 0.3655, 0.7148, 0.3569, 0.6952, 0.3492, 0.7003, 0.3278, 0.7206, 0.3264, 0.403, 0.4598, 0.3941, 0.4798, 0.3798, 0.4714, 0.3883, 0.4582, 0.3879, 0.5862, 0.4024, 0.5779, 0.4113, 0.5982, 0.3963, 0.5996, 0.3993, 0.4364, 0.403, 0.4598, 0.3883, 0.4582, 0.3845, 0.4424, 0.3963, 0.5996, 0.4113, 0.5982, 0.4073, 0.6219, 0.3923, 0.6157, 0.3883, 0.4582, 0.3798, 0.4714, 0.3657, 0.4842, 0.3588, 0.4585, 0.3737, 0.573, 0.3879, 0.5862, 0.3963, 0.5996, 0.3664, 0.5991, 0.3845, 0.4424, 0.3883, 0.4582, 0.3588, 0.4585, 0.3646, 0.4287, 0.3664, 0.5991, 0.3963, 0.5996, 0.3923, 0.6157, 0.372, 0.6294, 0.3588, 0.4585, 0.3657, 0.4842, 0.338, 0.4723, 0.3281, 0.4601, 0.3455, 0.5849, 0.3737, 0.573, 0.3664, 0.5991, 0.3353, 0.5972, 0.3646, 0.4287, 0.3588, 0.4585, 0.3281, 0.4601, 0.3329, 0.4303, 0.3353, 0.5972, 0.3664, 0.5991, 0.372, 0.6294, 0.3399, 0.6275, 0.2326, 0.03418, 0.2447, 0.01708, 0.2701, 0.01968, 0.2695, 0.03154, 0.6842, 0.1245, 0.6933, 0.102, 0.7131, 0.09945, 0.6944, 0.1293, 0.2326, 0.03418, 0.2029, 0.04377, 0.2071, 0.03053, 0.2447, 0.01708, 0.7214, 0.0764, 0.7344, 0.07877, 0.7131, 0.09945, 0.6933, 0.102, 0.2695, 0.03154, 0.2701, 0.01968, 0.2887, 0.01934, 0.2941, 0.03069, 0.6756, 0.14, 0.6842, 0.1245, 0.6944, 0.1293, 0.6827, 0.1496, 0.3179, 0.03264, 0.2941, 0.03069, 0.2887, 0.01934, 0.3161, 0.01877, 0.6756, 0.14, 0.6827, 0.1496, 0.6737, 0.1705, 0.6629, 0.1627, 0.3179, 0.03264, 0.3161, 0.01877, 0.346, 0.0138, 0.3462, 0.02533, 0.6454, 0.1857, 0.6629, 0.1627, 0.6737, 0.1705, 0.655, 0.191, 0.1346, 0.01793, 0.1433, 0.01161, 0.1646, 0.02878, 0.1603, 0.0394, 0.7388, 0.0399, 0.7339, 0.01439, 0.7431, 0.009833, 0.7497, 0.04103, 0.1603, 0.0394, 0.1646, 0.02878, 0.1897, 0.03399, 0.177, 0.04626, 0.732, 0.0633, 0.7388, 0.0399, 0.7497, 0.04103, 0.748, 0.05812, 0.2029, 0.04377, 0.177, 0.04626, 0.1897, 0.03399, 0.2071, 0.03053, 0.732, 0.0633, 0.748, 0.05812, 0.7344, 0.07877, 0.7214, 0.0764, 0.3657, 0.4842, 0.3773, 0.4972, 0.3412, 0.5137, 0.34, 0.5042, 0.349, 0.5429, 0.3856, 0.56, 0.3737, 0.573, 0.3477, 0.5525, 0.4593, 0.3271, 0.4619, 0.3454, 0.423, 0.3461, 0.4138, 0.3365, 0.619, 0.3669, 0.6592, 0.3598, 0.6602, 0.3792, 0.6114, 0.3786, 0.4484, 0.3737, 0.45, 0.39, 0.4063, 0.3945, 0.4071, 0.3641, 0.592, 0.3202, 0.638, 0.3162, 0.6397, 0.3333, 0.5989, 0.3514, 0.45, 0.39, 0.4732, 0.4016, 0.4285, 0.4134, 0.4063, 0.3945, 0.6111, 0.2962, 0.6597, 0.2995, 0.638, 0.3162, 0.592, 0.3202, 0.3281, 0.4601, 0.338, 0.4723, 0.319, 0.5047, 0.298, 0.4874, 0.3264, 0.5518, 0.3455, 0.5849, 0.3353, 0.5972, 0.3049, 0.5692, 0.3329, 0.4303, 0.3281, 0.4601, 0.298, 0.4874, 0.2993, 0.4609, 0.3049, 0.5692, 0.3353, 0.5972, 0.3399, 0.6275, 0.306, 0.5961, 0.4619, 0.3454, 0.4484, 0.3737, 0.4071, 0.3641, 0.423, 0.3461, 0.5989, 0.3514, 0.6397, 0.3333, 0.6592, 0.3598, 0.619, 0.3669, 0.338, 0.4723, 0.3657, 0.4842, 0.34, 0.5042, 0.319, 0.5047, 0.3477, 0.5525, 0.3737, 0.573, 0.3455, 0.5849, 0.3264, 0.5518, 0.4732, 0.4016, 0.4678, 0.4208, 0.4218, 0.4235, 0.4285, 0.4134, 0.6023, 0.2872, 0.6503, 0.2808, 0.6597, 0.2995, 0.6111, 0.2962, 0.3148, 0.4195, 0.3329, 0.4303, 0.2993, 0.4609, 0.29, 0.4591, 0.306, 0.5961, 0.3399, 0.6275, 0.3213, 0.6383, 0.2966, 0.5979, 0.4218, 0.4235, 0.3953, 0.3986, 0.4063, 0.3945, 0.4285, 0.4134, 0.592, 0.3202, 0.5798, 0.3182, 0.6023, 0.2872, 0.6111, 0.2962, 0.3953, 0.3986, 0.3948, 0.3607, 0.4071, 0.3641, 0.4063, 0.3945, 0.5989, 0.3514, 0.5869, 0.3575, 0.5798, 0.3182, 0.592, 0.3202, 0.2993, 0.4609, 0.298, 0.4874, 0.29, 0.4916, 0.29, 0.4591, 0.2969, 0.5648, 0.3049, 0.5692, 0.306, 0.5961, 0.2966, 0.5979, 0.298, 0.4874, 0.319, 0.5047, 0.315, 0.5134, 0.29, 0.4916, 0.3224, 0.5429, 0.3264, 0.5518, 0.3049, 0.5692, 0.2969, 0.5648, 0.3412, 0.5137, 0.315, 0.5134, 0.319, 0.5047, 0.34, 0.5042, 0.3264, 0.5518, 0.3224, 0.5429, 0.349, 0.5429, 0.3477, 0.5525, 0.423, 0.3461, 0.4071, 0.3641, 0.3948, 0.3607, 0.4138, 0.3365, 0.5869, 0.3575, 0.5989, 0.3514, 0.619, 0.3669, 0.6114, 0.3786, 0.3772, 0.4154, 0.3646, 0.4287, 0.3413, 0.4051, 0.3436, 0.3963, 0.3482, 0.6531, 0.372, 0.6294, 0.3847, 0.643, 0.3504, 0.6621, 0.4962, 0.3903, 0.5119, 0.3972, 0.4986, 0.4316, 0.4926, 0.423, 0.6799, 0.2635, 0.7006, 0.2963, 0.6857, 0.3065, 0.6754, 0.2736, 0.4678, 0.4208, 0.4732, 0.4016, 0.4839, 0.4258, 0.4857, 0.4358, 0.6659, 0.2724, 0.6597, 0.2995, 0.6503, 0.2808, 0.6657, 0.2617, 0.3329, 0.4303, 0.3148, 0.4195, 0.3289, 0.3995, 0.3342, 0.4069, 0.3355, 0.6587, 0.3213, 0.6383, 0.3399, 0.6275, 0.3409, 0.6513, 0.4732, 0.4016, 0.4962, 0.3903, 0.4926, 0.423, 0.4839, 0.4258, 0.6754, 0.2736, 0.6857, 0.3065, 0.6597, 0.2995, 0.6659, 0.2724, 0.3646, 0.4287, 0.3329, 0.4303, 0.3342, 0.4069, 0.3413, 0.4051, 0.3409, 0.6513, 0.3399, 0.6275, 0.372, 0.6294, 0.3482, 0.6531, 0.3342, 0.4069, 0.3289, 0.3995, 0.3436, 0.3963, 0.3413, 0.4051, 0.3504, 0.6621, 0.3355, 0.6587, 0.3409, 0.6513, 0.3482, 0.6531, 0.4857, 0.4358, 0.4839, 0.4258, 0.4926, 0.423, 0.4986, 0.4316, 0.6754, 0.2736, 0.6659, 0.2724, 0.6657, 0.2617, 0.6799, 0.2635, 0.6387, 0.13, 0.6352, 0.1471, 0.6047, 0.1471, 0.6069, 0.1313, 0.6069, 0.1313, 0.6047, 0.1471, 0.5735, 0.1542, 0.5752, 0.139, 0.4617, 0.1288, 0.4584, 0.1426, 0.4175, 0.144, 0.4221, 0.128, 0.5297, 0.1432, 0.5752, 0.139, 0.5735, 0.1542, 0.5263, 0.1555, 0.5297, 0.1432, 0.5263, 0.1555, 0.496, 0.1475, 0.4964, 0.1351, 0.4617, 0.1288, 0.4964, 0.1351, 0.496, 0.1475, 0.4584, 0.1426, 0.1408, 0.5005, 0.1804, 0.4982, 0.1783, 0.5124, 0.1421, 0.5153, 0.1408, 0.5005, 0.1421, 0.5153, 0.08853, 0.5041, 0.0897, 0.4864, 0.2212, 0.4981, 0.2222, 0.5146, 0.1783, 0.5124, 0.1804, 0.4982, 0.05521, 0.4712, 0.0897, 0.4864, 0.08853, 0.5041, 0.05444, 0.4896, 0.01915, 0.4632, 0.05521, 0.4712, 0.05444, 0.4896, 0.01964, 0.4834, 0.2212, 0.4981, 0.2666, 0.5053, 0.2685, 0.5245, 0.2222, 0.5146])
me_gorilla.materials.append(mat_gorillaskin)
me_gorilla.use_remesh_preserve_volume = False
me_gorilla.use_remesh_preserve_attributes = False
me_gorilla.use_mirror_vertex_groups = False
me_gorilla.update()
arm_gor_armature = bpy.data.armatures.new('Gor_armature')  # bones are not reproduced

# ---- objects
ob_gor_armature = bpy.data.objects.new('Gor_armature', arm_gor_armature)
ob_lamp = bpy.data.objects.new('Lamp', light_lamp)
ob_gorilla = bpy.data.objects.new('Gorilla', me_gorilla)
ob_camera = bpy.data.objects.new('Camera', cam_camera)

# ---- transforms, parenting, visibility, modifiers, constraints
ob_gor_armature.location = (-0.004504, 3.127, 0.6587)
ob_gor_armature.rotation_euler = (1.571, -0.0, -0.0)
ob_gor_armature.lock_rotations_4d = False
ob_gor_armature.empty_display_type = 'ARROWS'
ob_gor_armature.color = (0.0, 0.0, 0.0, 1.0)
ob_gor_armature.show_in_front = True
ob_gor_armature.lineart.crease_threshold = 0.0
ob_lamp.location = (0.0, 0.0, 10.25)
ob_lamp.lock_rotations_4d = False
ob_lamp.empty_display_type = 'ARROWS'
ob_lamp.color = (0.0, 0.0, 0.0, 1.0)
ob_lamp.lineart.crease_threshold = 0.0
ob_gorilla.location = (4.699e-05, 0.0, 0.0)
ob_gorilla.lock_rotations_4d = False
ob_gorilla.empty_display_type = 'ARROWS'
ob_gorilla.color = (0.0, 0.0, 0.0, 1.0)
ob_gorilla.lineart.crease_threshold = 0.0
_vg = ob_gorilla.vertex_groups.new(name='head')
_vg.add([124, 125, 126, 130, 131, 307, 308, 309, 310, 311, 312, 313, 314, 315, 316, 317, 318, 319, 320, 321, 322, 323, 324, 325, 326, 327, 328, 329, 330, 331, 332, 333, 334, 335, 336, 337, 338, 339, 340, 341, 342, 343, 344, 345, 346, 347, 348, 349, 350, 351, 352, 353, 354, 355, 356, 357, 358, 359, 360, 361, 362, 363, 364, 365, 366, 367, 368, 369, 370, 371, 372, 373, 374, 375, 376, 377, 378, 379, 380, 381, 382, 383, 384, 385, 386, 387, 388, 389, 390, 391, 392, 393, 394, 395, 396, 397, 398, 399, 400, 401, 402, 403, 404, 405, 406, 407, 408, 409, 410, 411, 412, 413, 414, 415, 416, 417, 418, 419, 420, 421, 422, 423, 424, 425, 426, 427, 428, 429, 430, 431, 432, 433, 434, 435, 436, 437, 438, 439, 440, 441, 442, 443, 444, 445, 446, 447, 448, 449, 450, 451, 452, 453, 454, 455, 456, 457, 458, 459, 460, 461, 462, 463, 464, 465, 466, 467, 468, 469, 470, 471, 472, 473, 474, 475, 476, 477, 478, 479, 480, 481, 482, 483, 484, 485, 486, 487, 488, 489, 490, 491, 492, 493, 494, 495, 496, 497, 498, 499, 500, 501, 502, 503, 504, 505, 506, 507, 508, 509, 510, 511, 551, 552, 559, 560, 561, 562, 563, 564, 565, 566, 567, 568, 569, 570, 571, 572], 1.0, 'REPLACE')
_vg = ob_gorilla.vertex_groups.new(name='neck')
_vg.add([44, 45, 46, 53, 54, 55, 56, 57, 73, 74, 114, 115, 116, 117, 120, 121, 124, 125, 126, 127, 128, 129, 130, 131, 132, 308, 313, 314, 330, 331, 418, 420, 421, 426, 427, 468, 469, 488, 489, 492, 493, 494, 495, 496, 506, 507, 510, 511, 512, 513, 514, 531, 532, 537, 538, 551, 552, 553, 554, 555, 556, 557, 558], 1.0, 'REPLACE')
_vg = ob_gorilla.vertex_groups.new(name='spine_4')
_vg.add([2, 3, 4, 16, 17, 22, 40, 41, 42, 43, 44, 45, 46, 47, 48, 49, 50, 51, 52, 53, 54, 55, 56, 57, 58, 59, 60, 61, 71, 72, 73, 74, 97, 98, 108, 109, 120, 121, 124, 125, 126, 133, 134, 135, 136, 141, 142, 147, 148, 517, 518, 523, 524, 531, 532, 533, 534, 535, 536, 537, 538, 551, 552], 1.0, 'REPLACE')
_vg = ob_gorilla.vertex_groups.new(name='shoulder.L')
_vg.add([42, 44, 45, 50, 52, 53, 55, 56, 71, 73, 108, 114, 116, 120, 122, 124, 126, 127, 128, 130, 132, 133, 135, 137, 139, 141, 143, 512, 514, 531, 535, 537, 551, 553, 555, 557], 1.0, 'REPLACE')
_vg = ob_gorilla.vertex_groups.new(name='shoulder.R')
_vg.add([43, 44, 46, 51, 52, 54, 55, 57, 72, 74, 109, 115, 117, 121, 123, 125, 126, 127, 129, 131, 132, 134, 136, 138, 140, 142, 144, 513, 514, 532, 536, 538, 552, 554, 556, 558], 1.0, 'REPLACE')
_vg = ob_gorilla.vertex_groups.new(name='uper_arm.L')
_vg.add([40, 58, 118, 139, 143, 145, 147, 149, 151, 153, 155, 157, 159, 161, 187, 189, 191, 193, 195, 197], 1.0, 'REPLACE')
_vg = ob_gorilla.vertex_groups.new(name='uper_arm.R')
_vg.add([41, 59, 119, 140, 144, 146, 148, 150, 152, 154, 156, 158, 160, 162, 188, 190, 192, 194, 196, 198], 1.0, 'REPLACE')
_vg = ob_gorilla.vertex_groups.new(name='lower_arm.L')
_vg.add([163, 165, 167, 169, 171, 173, 175, 177, 179, 181, 183, 185, 199, 201, 203, 205, 207, 209], 1.0, 'REPLACE')
_vg = ob_gorilla.vertex_groups.new(name='lower_arm.R')
_vg.add([164, 166, 168, 170, 172, 174, 176, 178, 180, 182, 184, 186, 200, 202, 204, 206, 208, 210], 1.0, 'REPLACE')
_vg = ob_gorilla.vertex_groups.new(name='hand.L')
_vg.add([591, 593, 595, 597, 599, 601, 603, 605, 607, 609, 611, 613, 615, 617, 619, 621, 623, 625, 627, 629, 631, 633], 1.0, 'REPLACE')
_vg = ob_gorilla.vertex_groups.new(name='hand.R')
_vg.add([592, 594, 596, 598, 600, 602, 604, 606, 608, 610, 612, 614, 616, 618, 620, 622, 624, 626, 628, 630, 632, 634], 1.0, 'REPLACE')
_vg = ob_gorilla.vertex_groups.new(name='spine_3')
_vg.add([2, 3, 8, 9, 10, 14, 15, 16, 17, 20, 21, 22, 23, 24, 25, 26, 27, 28, 29, 60, 61, 64, 65, 75, 76, 77, 83, 84, 97, 98, 101, 102, 110, 111, 521, 522, 523, 524, 525, 526, 541, 542, 573, 574, 575, 576, 577, 578, 579, 580, 581, 582, 583, 584, 585, 586, 587, 588, 589, 590], 1.0, 'REPLACE')
_vg = ob_gorilla.vertex_groups.new(name='spine_2')
_vg.add([0, 1, 5, 6, 7, 11, 12, 13, 18, 19, 62, 63, 75, 76, 77, 78, 79, 80, 81, 82, 83, 84, 85, 86, 99, 100, 110, 111, 515, 516, 519, 520, 541, 542, 543, 544], 1.0, 'REPLACE')
_vg = ob_gorilla.vertex_groups.new(name='spine_1')
_vg.add([0, 1, 5, 32, 33, 34, 35, 36, 37, 38, 39, 66, 67, 68, 69, 70, 87, 88, 89, 90, 91, 92, 93, 94, 95, 96, 105, 106, 107, 515, 516, 527, 528, 529, 530, 539, 540, 545, 546, 547, 548, 549, 550], 1.0, 'REPLACE')
_vg = ob_gorilla.vertex_groups.new(name='uper_leg.L')
_vg.add([0, 18, 30, 32, 35, 38, 66, 68, 87, 89, 95, 99, 103, 105, 112, 211, 213, 215, 217, 219, 221, 223, 225, 227, 229, 231, 233, 235, 237, 239, 241, 243, 245, 247, 249, 251, 253, 255, 257], 1.0, 'REPLACE')
_vg = ob_gorilla.vertex_groups.new(name='uper_leg.R')
_vg.add([1, 19, 31, 33, 36, 39, 67, 69, 88, 90, 96, 100, 104, 106, 113, 212, 214, 216, 218, 220, 222, 224, 226, 228, 230, 232, 234, 236, 238, 240, 242, 244, 246, 248, 250, 252, 254, 256, 258], 1.0, 'REPLACE')
_vg = ob_gorilla.vertex_groups.new(name='lower_leg.L')
_vg.add([243, 245, 247, 249, 251, 253, 255, 257, 259, 261, 263, 265, 267, 269, 271, 273, 275, 277, 279, 281, 283, 285, 287, 289, 291, 293, 295, 297, 299, 301, 303, 305], 1.0, 'REPLACE')
_vg = ob_gorilla.vertex_groups.new(name='lower_leg.R')
_vg.add([244, 246, 248, 250, 252, 254, 256, 258, 260, 262, 264, 266, 268, 270, 272, 274, 276, 278, 280, 282, 284, 286, 288, 290, 292, 294, 296, 298, 300, 302, 304, 306], 1.0, 'REPLACE')
_vg = ob_gorilla.vertex_groups.new(name='foot.L')
_vg.add([635, 637, 639, 641, 643, 645, 647, 649, 651, 653, 655, 657, 659, 661, 663, 665, 667, 669, 671, 673, 675, 677, 679, 681, 683, 685, 687, 689, 691, 693, 695, 697, 699, 701, 703, 705, 707, 709, 711, 713, 715], 1.0, 'REPLACE')
_vg = ob_gorilla.vertex_groups.new(name='foot.R')
_vg.add([636, 638, 640, 642, 644, 646, 648, 650, 652, 654, 656, 658, 660, 662, 664, 666, 668, 670, 672, 674, 676, 678, 680, 682, 684, 686, 688, 690, 692, 694, 696, 698, 700, 702, 704, 706, 708, 710, 712, 714, 716], 1.0, 'REPLACE')
_m = ob_gorilla.modifiers.new('Armature', 'ARMATURE')
_m.object = ob_gor_armature
ob_camera.location = (13.56, -12.95, 8.363)
ob_camera.rotation_euler = (1.109, 0.01082, 0.8149)
ob_camera.lock_rotations_4d = False
ob_camera.empty_display_type = 'ARROWS'
ob_camera.color = (0.0, 0.0, 0.0, 0.0)
ob_camera.display_type = 'WIRE'
ob_camera.lineart.crease_threshold = 0.0

# ---- collection membership
col_collection_1.objects.link(ob_gor_armature)
col_collection_1.objects.link(ob_lamp)
col_collection_1.objects.link(ob_gorilla)
col_collection_1.objects.link(ob_camera)

# ---- scene / render settings (as saved in the file)
scene.camera = ob_camera
scene.frame_start = 1; scene.frame_end = 97; scene.frame_set(1)
scene.render.engine = 'BLENDER_EEVEE_NEXT'
scene.render.image_settings.file_format = 'FFMPEG'
scene.render.image_settings.color_mode = 'RGB'
scene.render.image_settings.compression = 90
scene.render.resolution_x = 320
scene.render.resolution_y = 240
scene.render.pixel_aspect_x = 54.0
scene.render.pixel_aspect_y = 51.0
scene.render.fps = 25
scene.render.dither_intensity = 0.0
scene.render.use_compositing = False
scene.render.use_sequencer = False
scene.render.bake_margin = 2
scene.render.bake_bias = 0.0
scene.render.use_stamp_time = False
scene.render.use_stamp_date = False
scene.render.use_stamp_frame = False
scene.render.use_stamp_camera = False
scene.render.use_stamp_scene = False
scene.render.use_stamp_filename = False
scene.render.use_stamp_render_time = False
scene.render.stamp_font_size = 0
scene.cycles.use_denoising = False
scene.cycles.samples = 10
scene.cycles.sampling_pattern = 'TABULATED_SOBOL'
scene.cycles.light_sampling_threshold = 0.0
scene.cycles.use_adaptive_sampling = False
scene.cycles.use_light_tree = False
scene.cycles.blur_glossy = 0.0
scene.cycles.volume_bounces = 1
scene.cycles.pixel_filter_type = 'GAUSSIAN'
scene.cycles.sample_clamp_indirect = 0.0
scene.view_settings.view_transform = 'Raw'
bpy.context.view_layer.update()
